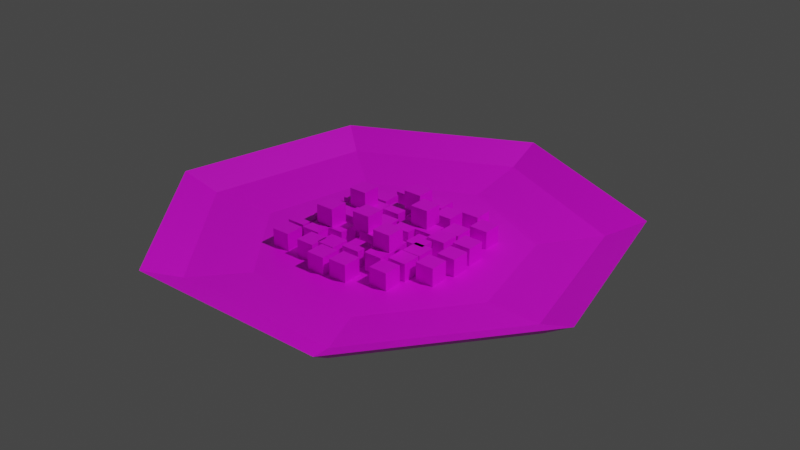 # Source: salad.blend  (saved by Blender 3.5.10; exported with 4.5.12 LTS)
import bpy
from mathutils import Matrix  # noqa: F401  (used for matrix-valued properties, if any)

bpy.ops.wm.read_factory_settings(use_empty=True)
scene = bpy.context.scene
scene.name = 'Scene'

# ---- collections
col_collection = bpy.data.collections.new('Collection'); scene.collection.children.link(col_collection)

# ---- images (referenced by path relative to the original .blend; pixels are not part of the script)
import os
ASSET_DIR = os.environ.get("B2B_ASSET_DIR", "")  # directory of the original .blend (textures are referenced by path, not embedded)
HERE = os.path.dirname(os.path.abspath(__file__))  # packed textures are extracted next to this script under _unpacked/

def load_image(name, relpath, width, height, colorspace="sRGB"):
    """Load a texture the original file referenced (path relative to the .blend, or extracted next to this script)."""
    p = next((c for c in (os.path.join(HERE, relpath), os.path.join(ASSET_DIR, relpath)) if relpath and os.path.exists(c)), "")
    if p:
        img = bpy.data.images.load(p, check_existing=True)
        img.name = name
    else:  # same state as the original file: an image datablock whose file is absent (Cycles renders it pink)
        img = bpy.data.images.new(name, width, height)
        img.source = "FILE"
        img.filepath = "//" + (relpath or name)
    img.colorspace_settings.name = colorspace
    return img
img_saladuv_png = load_image('SaladUV.png', 'SaladUV.png', 1024, 1024, 'sRGB')
img_plateuv_png_001 = load_image('PlateUV.png.001', 'Plate/PlateUV.png', 1024, 1024, 'Non-Color')

# ---- materials (node trees are filled in below, after node groups)
mat_material_001 = bpy.data.materials.new('Material.001')
mat_material_001.surface_render_method = 'BLENDED'
mat_material_001.blend_method = 'BLEND'
mat_material_001.use_transparency_overlap = False
mat_material_001.show_transparent_back = False
mat_material_001.use_transparent_shadow = False
mat_material_001.roughness = 0.5

# ---- material node trees
mat_material_001.use_nodes = True; mat_material_001.node_tree.nodes.clear()
_N = mat_material_001.node_tree.nodes; _L = mat_material_001.node_tree.links
n0 = _N.new('ShaderNodeBsdfPrincipled'); n0.name = 'Принципиальный BSDF'; n0.location = (10, 300)
n0.distribution = 'GGX'
n0.subsurface_method = 'RANDOM_WALK_SKIN'
n0.inputs[3].default_value = 1.45
n0.inputs[27].default_value = (0.8, 0.8, 0.8, 1.0)
n1 = _N.new('ShaderNodeOutputMaterial'); n1.name = 'Вывод материала'; n1.location = (300, 300)
n2 = _N.new('ShaderNodeNormalMap'); n2.name = 'Карта нормалей'; n2.location = (-300, -300)
n2.label = 'Normal/Map'
n3 = _N.new('ShaderNodeTexImage'); n3.name = 'Изображение-текстура'; n3.location = (-300, 600)
n3.image = img_saladuv_png
n4 = _N.new('ShaderNodeTexImage'); n4.name = 'Изображение-текстура.001'; n4.location = (-300, 0)
n4.image = img_plateuv_png_001
_L.new(n0.outputs[0], n1.inputs[0])
_L.new(n2.outputs[0], n0.inputs[5])
_L.new(n3.outputs[0], n0.inputs[0])
_L.new(n4.outputs[1], n0.inputs[4])
n1.is_active_output = True

# ---- world
world_world = bpy.data.worlds.new('World'); scene.world = world_world
world_world.use_nodes = True; world_world.node_tree.nodes.clear()
_N = world_world.node_tree.nodes; _L = world_world.node_tree.links
n0 = _N.new('ShaderNodeOutputWorld'); n0.name = 'World Output'; n0.location = (300, 300)
n1 = _N.new('ShaderNodeBackground'); n1.name = 'Background'; n1.location = (10, 300)
n1.inputs[0].default_value = (0.05088, 0.05088, 0.05088, 1.0)
_L.new(n1.outputs[0], n0.inputs[0])
n0.is_active_output = True
world_world.color = (0.05088, 0.05088, 0.05088)
world_world.use_sun_shadow = False
world_world.sun_shadow_jitter_overblur = 0.0

# ---- cameras
cam_camera_001 = bpy.data.cameras.new('Camera.001')
cam_camera_001.clip_end = 100.0
cam_camera_001.ortho_scale = 7.314
cam_camera_001.dof.focus_distance = 0.002

# ---- lights
light_light_001 = bpy.data.lights.new('Light.001', 'POINT')
light_light_001.transmission_factor = 0.0
light_light_001.energy = 1000.0
light_light_001.shadow_maximum_resolution = 0.006
light_light_001.use_absolute_resolution = True

# ---- meshes
me_cylinder = bpy.data.meshes.new('Cylinder')
me_cylinder.from_pydata([(-4.345e-09, 0.6779, -0.0232), (5.195e-09, 0.8429, 0.005474), (0.53, 0.4227, -0.0232), (0.659, 0.5256, 0.005474), (0.6609, -0.1508, -0.0232), (0.8218, -0.1876, 0.005474), (0.2941, -0.6108, -0.0232), (0.3657, -0.7595, 0.005474), (-0.2941, -0.6108, -0.0232), (-0.3657, -0.7595, 0.005474), (-0.6609, -0.1508, -0.0232), (-0.8218, -0.1876, 0.005474), (-0.53, 0.4227, -0.0232), (-0.659, 0.5256, 0.005474), (9.812e-09, 1.389e-08, -0.0352), (-1.278e-08, 1.979e-08, -0.07068), (-4.345e-09, 0.86, -0.0232), (0.6724, 0.5362, -0.0232), (0.8384, -0.1914, -0.0232), (0.3731, -0.7748, -0.0232), (-0.3731, -0.7748, -0.0232), (-0.8384, -0.1914, -0.0232), (-0.6724, 0.5362, -0.0232), (-3.249e-09, 0.6116, -0.07068), (0.4782, 0.3814, -0.07068), (0.5963, -0.1361, -0.07068), (0.2654, -0.5511, -0.07068), (-0.2654, -0.5511, -0.07068), (-0.5963, -0.1361, -0.07068), (-0.4782, 0.3814, -0.07068), (0.7818, 0.6235, 0.07267), (0.0, 1.0, 0.07267), (0.9749, -0.2225, 0.07267), (0.4339, -0.901, 0.07267), (-0.4339, -0.901, 0.07267), (-0.9749, -0.2225, 0.07267), (-0.7818, 0.6235, 0.07267), (0.45, 0.3589, -0.0352), (5.195e-09, 0.5756, -0.0352), (0.5612, -0.1281, -0.0352), (0.2497, -0.5186, -0.0352), (-0.2497, -0.5186, -0.0352), (-0.5612, -0.1281, -0.0352), (-0.45, 0.3589, -0.0352), (-0.2776, 0.04445, 0.04), (-0.2776, 0.04445, -0.04), (-0.2776, -0.03555, 0.04), (-0.2776, -0.03555, -0.04), (-0.3576, 0.04445, 0.04), (-0.3576, 0.04445, -0.04), (-0.3576, -0.03555, 0.04), (-0.3576, -0.03555, -0.04), (-0.196, -0.168, -0.04), (-0.196, -0.168, 0.04), (-0.196, -0.08796, -0.04), (-0.196, -0.08796, 0.04), (-0.116, -0.168, -0.04), (-0.116, -0.168, 0.04), (-0.116, -0.08796, -0.04), (-0.116, -0.08796, 0.04), (0.2278, -0.225, 0.04), (0.2278, -0.225, -0.04), (0.2278, -0.305, 0.04), (0.2278, -0.305, -0.04), (0.1478, -0.225, 0.04), (0.1478, -0.225, -0.04), (0.1478, -0.305, 0.04), (0.1478, -0.305, -0.04), (0.003965, -0.001089, -0.04), (0.003965, -0.001089, 0.04), (0.003965, 0.07891, -0.04), (0.003965, 0.07891, 0.04), (0.08396, -0.001089, -0.04), (0.08396, -0.001089, 0.04), (0.08396, 0.07891, -0.04), (0.08396, 0.07891, 0.04), (0.2518, 0.1779, 0.04), (0.2518, 0.1779, -0.04), (0.2518, 0.0979, 0.04), (0.2518, 0.0979, -0.04), (0.1718, 0.1779, 0.04), (0.1718, 0.1779, -0.04), (0.1718, 0.0979, 0.04), (0.1718, 0.0979, -0.04), (0.2595, -0.1701, -0.03838), (0.2595, -0.1701, 0.04162), (0.2595, -0.09007, -0.03838), (0.2595, -0.09007, 0.04162), (0.3395, -0.1701, -0.03838), (0.3395, -0.1701, 0.04162), (0.3395, -0.09007, -0.03838), (0.3395, -0.09007, 0.04162), (0.1311, -0.06835, 0.04), (0.1311, -0.06835, -0.04), (0.1311, -0.1484, 0.04), (0.1311, -0.1484, -0.04), (0.05108, -0.06835, 0.04), (0.05108, -0.06835, -0.04), (0.05108, -0.1484, 0.04), (0.05108, -0.1484, -0.04), (-0.02621, 0.3257, -0.03817), (-0.02621, 0.2457, 0.04183), (-0.02621, 0.2457, -0.03817), (0.05379, 0.3257, 0.04183), (0.05379, 0.3257, -0.03817), (0.05379, 0.2457, 0.04183), (0.05379, 0.2457, -0.03817), (-0.02621, 0.3257, 0.04183), (-0.04365, -0.1631, 0.03782), (0.03635, -0.2431, -0.04218), (0.03635, -0.2431, 0.03782), (0.03635, -0.1631, -0.04218), (0.03635, -0.1631, 0.03782), (-0.04365, -0.2431, -0.04218), (-0.04365, -0.2431, 0.03782), (-0.04365, -0.1631, -0.04218), (0.06729, 0.1855, 0.04), (0.06729, 0.1855, -0.04), (0.06729, 0.1055, 0.04), (0.06729, 0.1055, -0.04), (-0.01271, 0.1855, 0.04), (-0.01271, 0.1855, -0.04), (-0.01271, 0.1055, 0.04), (-0.01271, 0.1055, -0.04), (-0.127, 0.1385, 0.04), (-0.127, 0.1385, -0.04), (-0.127, 0.05851, 0.04), (-0.127, 0.05851, -0.04), (-0.207, 0.1385, 0.04), (-0.207, 0.1385, -0.04), (-0.207, 0.05851, 0.04), (-0.207, 0.05851, -0.04), (-0.00802, -0.3554, -0.04), (-0.00802, -0.3554, 0.04), (-0.00802, -0.2754, -0.04), (-0.00802, -0.2754, 0.04), (0.07198, -0.3554, -0.04), (0.07198, -0.3554, 0.04), (0.07198, -0.2754, -0.04), (0.07198, -0.2754, 0.04), (-0.2114, -0.3177, -0.04), (-0.2114, -0.3177, 0.04), (-0.2114, -0.2377, -0.04), (-0.2114, -0.2377, 0.04), (-0.1314, -0.3177, -0.04), (-0.1314, -0.3177, 0.04), (-0.1314, -0.2377, -0.04), (-0.1314, -0.2377, 0.04), (-0.2773, -0.1376, 0.04), (-0.2773, -0.1376, -0.04), (-0.2773, -0.2176, 0.04), (-0.2773, -0.2176, -0.04), (-0.3573, -0.1376, 0.04), (-0.3573, -0.1376, -0.04), (-0.3573, -0.2176, 0.04), (-0.3573, -0.2176, -0.04), (0.1351, 0.2777, -0.0417), (0.1351, 0.2777, 0.0383), (0.1351, 0.3577, -0.0417), (0.1351, 0.3577, 0.0383), (0.2151, 0.2777, -0.0417), (0.2151, 0.2777, 0.0383), (0.2151, 0.3577, -0.0417), (0.2151, 0.3577, 0.0383), (-0.2468, 0.1573, 0.04), (-0.2468, 0.1573, -0.04), (-0.2468, 0.07728, 0.04), (-0.2468, 0.07728, -0.04), (-0.3268, 0.1573, 0.04), (-0.3268, 0.1573, -0.04), (-0.3268, 0.07728, 0.04), (-0.3268, 0.07728, -0.04), (0.123, 0.01775, 0.04), (0.203, -0.06225, -0.04), (0.203, -0.06225, 0.04), (0.203, 0.01775, -0.04), (0.203, 0.01775, 0.04), (0.123, -0.06225, -0.04), (0.123, -0.06225, 0.04), (0.123, 0.01775, -0.04), (0.01811, -0.04216, 0.04663), (0.01811, -0.04216, -0.03337), (0.01811, -0.1222, 0.04663), (0.01811, -0.1222, -0.03337), (-0.06189, -0.04216, 0.04663), (-0.06189, -0.04216, -0.03337), (-0.06189, -0.1222, 0.04663), (-0.06189, -0.1222, -0.03337), (0.1464, -0.1591, 0.04663), (0.1464, -0.1591, -0.03337), (0.1464, -0.2391, 0.04663), (0.1464, -0.2391, -0.03337), (0.0664, -0.1591, 0.04663), (0.0664, -0.1591, -0.03337), (0.0664, -0.2391, 0.04663), (0.0664, -0.2391, -0.03337), (-0.2159, -0.05373, 0.05138), (-0.2159, -0.05373, -0.02862), (-0.2159, -0.1337, 0.05138), (-0.2159, -0.1337, -0.02862), (-0.2959, -0.05373, 0.05138), (-0.2959, -0.05373, -0.02862), (-0.2959, -0.1337, 0.05138), (-0.2959, -0.1337, -0.02862), (-0.1225, 0.02406, 0.05138), (-0.1225, 0.02406, -0.02862), (-0.1225, -0.05594, 0.05138), (-0.1225, -0.05594, -0.02862), (-0.2025, 0.02406, 0.05138), (-0.2025, 0.02406, -0.02862), (-0.2025, -0.05594, 0.05138), (-0.2025, -0.05594, -0.02862), (0.1534, 0.2579, 0.05138), (0.1534, 0.2579, -0.02862), (0.1534, 0.1779, 0.05138), (0.1534, 0.1779, -0.02862), (0.07336, 0.2579, 0.05138), (0.07336, 0.2579, -0.02862), (0.07336, 0.1779, 0.05138), (0.07336, 0.1779, -0.02862), (0.2579, 0.07999, 0.05138), (0.2579, 0.07999, -0.02862), (0.2579, -9.797e-06, 0.05138), (0.2579, -9.81e-06, -0.02862), (0.1779, 0.07999, 0.05138), (0.1779, 0.07999, -0.02862), (0.1779, -9.797e-06, 0.05138), (0.1779, -9.81e-06, -0.02862), (-0.05657, -0.2016, 0.04), (-0.05657, -0.2016, -0.04), (-0.05657, -0.2816, 0.04), (-0.05657, -0.2816, -0.04), (-0.1366, -0.2016, 0.04), (-0.1366, -0.2016, -0.04), (-0.1366, -0.2816, 0.04), (-0.1366, -0.2816, -0.04), (-0.04828, 0.1756, 0.04), (-0.04828, 0.1756, -0.04), (-0.04828, 0.09557, 0.04), (-0.04828, 0.09557, -0.04), (-0.1283, 0.1756, 0.04), (-0.1283, 0.1756, -0.04), (-0.1283, 0.09557, 0.04), (-0.1283, 0.09557, -0.04), (-0.01583, 0.06162, 0.04), (-0.01583, 0.06162, -0.04), (-0.01583, -0.01838, 0.04), (-0.01583, -0.01838, -0.04), (-0.09583, 0.06162, 0.04), (-0.09583, 0.06162, -0.04), (-0.09583, -0.01838, 0.04), (-0.09583, -0.01838, -0.04), (0.04476, 0.06346, 0.04071), (0.04476, 0.06346, 0.1207), (0.04476, 0.1435, 0.04071), (0.04476, 0.1435, 0.1207), (0.1248, 0.06346, 0.04071), (0.1248, 0.06346, 0.1207), (0.1248, 0.1435, 0.04071), (0.1248, 0.1435, 0.1207), (-0.0983, -0.1197, 0.04072), (-0.0983, -0.1197, 0.1207), (-0.0983, -0.03973, 0.04072), (-0.0983, -0.03973, 0.1207), (-0.0183, -0.1197, 0.04072), (-0.0183, -0.1197, 0.1207), (-0.0183, -0.03973, 0.04072), (-0.0183, -0.03973, 0.1207), (0.06525, -0.1878, 0.04072), (0.06525, -0.1878, 0.1207), (0.06525, -0.1078, 0.04072), (0.06525, -0.1078, 0.1207), (0.1452, -0.1878, 0.04072), (0.1452, -0.1878, 0.1207), (0.1452, -0.1078, 0.04072), (0.1452, -0.1078, 0.1207), (-0.2502, -0.1625, 0.04072), (-0.2502, -0.1625, 0.1207), (-0.2502, -0.08252, 0.04072), (-0.2502, -0.08252, 0.1207), (-0.1702, -0.1625, 0.04072), (-0.1702, -0.1625, 0.1207), (-0.1702, -0.08252, 0.04072), (-0.1702, -0.08252, 0.1207), (-0.2525, 0.0362, 0.03818), (-0.2525, 0.0362, 0.1182), (-0.2525, 0.1162, 0.03818), (-0.2525, 0.1162, 0.1182), (-0.1725, 0.0362, 0.03818), (-0.1725, 0.0362, 0.1182), (-0.1725, 0.1162, 0.03818), (-0.1725, 0.1162, 0.1182), (-0.06283, 0.1539, 0.04057), (-0.06283, 0.1539, 0.1206), (-0.06283, 0.2339, 0.04057), (-0.06283, 0.2339, 0.1206), (0.01717, 0.1539, 0.04057), (0.01717, 0.1539, 0.1206), (0.01717, 0.2339, 0.04057), (0.01717, 0.2339, 0.1206), (-0.08746, 0.1878, -0.03645), (-0.08746, 0.1878, 0.04355), (-0.08746, 0.2678, -0.03645), (-0.08746, 0.2678, 0.04355), (-0.007459, 0.1878, -0.03645), (-0.007459, 0.1878, 0.04355), (-0.007459, 0.2678, -0.03645), (-0.007459, 0.2678, 0.04355), (-0.2786, -0.03128, -0.04), (-0.2786, -0.03128, 0.04), (-0.2786, 0.04872, -0.04), (-0.2786, 0.04872, 0.04), (-0.1986, -0.03128, -0.04), (-0.1986, -0.03128, 0.04), (-0.1986, 0.04872, -0.04), (-0.1986, 0.04872, 0.04), (-0.2428, 0.153, -0.04), (-0.2428, 0.153, 0.04), (-0.2428, 0.233, -0.04), (-0.2428, 0.233, 0.04), (-0.1628, 0.153, -0.04), (-0.1628, 0.153, 0.04), (-0.1628, 0.233, -0.04), (-0.1628, 0.233, 0.04), (0.1574, -0.2074, -0.04), (0.1574, -0.2074, 0.04), (0.1574, -0.1274, -0.04), (0.1574, -0.1274, 0.04), (0.2374, -0.2074, -0.04), (0.2374, -0.2074, 0.04), (0.2374, -0.1274, -0.04), (0.2374, -0.1274, 0.04), (-0.3482, -0.3131, -0.04), (-0.3482, -0.3131, 0.04), (-0.3482, -0.2331, -0.04), (-0.3482, -0.2331, 0.04), (-0.2682, -0.3131, -0.04), (-0.2682, -0.3131, 0.04), (-0.2682, -0.2331, -0.04), (-0.2682, -0.2331, 0.04), (0.2406, 0.1932, -0.03818), (0.2406, 0.1932, 0.04182), (0.2406, 0.2732, -0.03818), (0.2406, 0.2732, 0.04182), (0.3206, 0.1932, -0.03818), (0.3206, 0.1932, 0.04182), (0.3206, 0.2732, -0.03818), (0.3206, 0.2732, 0.04182), (0.3499, 0.1229, 0.04), (0.3499, 0.1229, -0.04), (0.3499, 0.04293, 0.04), (0.3499, 0.04293, -0.04), (0.2699, 0.1229, 0.04), (0.2699, 0.1229, -0.04), (0.2699, 0.04293, 0.04), (0.2699, 0.04293, -0.04), (-0.1092, 0.3368, 0.04), (-0.1092, 0.3368, -0.04), (-0.1092, 0.2568, 0.04), (-0.1092, 0.2568, -0.04), (-0.1892, 0.3368, 0.04), (-0.1892, 0.3368, -0.04), (-0.1892, 0.2568, 0.04), (-0.1892, 0.2568, -0.04), (0.3571, 0.01709, 0.04), (0.3571, 0.01709, -0.04), (0.3571, -0.06291, 0.04), (0.3571, -0.06291, -0.04), (0.2771, 0.01709, 0.04), (0.2771, 0.01709, -0.04), (0.2771, -0.06291, 0.04), (0.2771, -0.06291, -0.04), (-0.03007, -0.2861, 0.04), (-0.03007, -0.2861, -0.04), (-0.03007, -0.3661, 0.04), (-0.03007, -0.3661, -0.04), (-0.1101, -0.2861, 0.04), (-0.1101, -0.2861, -0.04), (-0.1101, -0.3661, 0.04), (-0.1101, -0.3661, -0.04), (-0.1853, -0.1477, 0.04), (-0.1853, -0.1477, -0.04), (-0.1853, -0.2277, 0.04), (-0.1853, -0.2277, -0.04), (-0.2653, -0.1477, 0.04), (-0.2653, -0.1477, -0.04), (-0.2653, -0.2277, 0.04), (-0.2653, -0.2277, -0.04), (0.2392, -0.04456, 0.04), (0.2392, -0.04456, -0.04), (0.2392, -0.1246, 0.04), (0.2392, -0.1246, -0.04), (0.1592, -0.04456, 0.04), (0.1592, -0.04456, -0.04), (0.1592, -0.1246, 0.04), (0.1592, -0.1246, -0.04), (0.1661, 0.1199, 0.04), (0.1661, 0.1199, -0.04), (0.1661, 0.03985, 0.04), (0.1661, 0.03985, -0.04), (0.08608, 0.1199, 0.04), (0.08608, 0.1199, -0.04), (0.08608, 0.03985, 0.04), (0.08608, 0.03985, -0.04)], [], [(16, 31, 30, 17), (17, 30, 32, 18), (18, 32, 33, 19), (19, 33, 34, 20), (20, 34, 35, 21), (23, 24, 15), (21, 35, 36, 22), (22, 36, 31, 16), (37, 38, 14), (38, 43, 14), (43, 42, 14), (42, 41, 14), (41, 40, 14), (40, 39, 14), (39, 37, 14), (24, 25, 15), (25, 26, 15), (26, 27, 15), (27, 28, 15), (28, 29, 15), (29, 23, 15), (2, 0, 16, 17), (4, 2, 17, 18), (6, 4, 18, 19), (8, 6, 19, 20), (10, 8, 20, 21), (12, 10, 21, 22), (0, 12, 22, 16), (24, 23, 0, 2), (25, 24, 2, 4), (26, 25, 4, 6), (27, 26, 6, 8), (28, 27, 8, 10), (29, 28, 10, 12), (23, 29, 12, 0), (1, 3, 30, 31), (3, 5, 32, 30), (5, 7, 33, 32), (7, 9, 34, 33), (9, 11, 35, 34), (11, 13, 36, 35), (13, 1, 31, 36), (38, 37, 3, 1), (37, 39, 5, 3), (39, 40, 7, 5), (40, 41, 9, 7), (41, 42, 11, 9), (42, 43, 13, 11), (43, 38, 1, 13), (47, 46, 50, 51), (45, 44, 46, 47), (49, 48, 44, 45), (51, 50, 48, 49), (102, 101, 107, 100), (103, 107, 101, 105), (100, 104, 106, 102), (106, 105, 101, 102), (44, 48, 50, 46), (104, 103, 105, 106), (100, 107, 103, 104), (115, 108, 112, 111), (111, 112, 110, 109), (109, 110, 114, 113), (115, 111, 109, 113), (112, 108, 114, 110), (113, 114, 108, 115), (49, 45, 47, 51), (54, 55, 59, 58), (58, 59, 57, 56), (56, 57, 53, 52), (54, 58, 56, 52), (59, 55, 53, 57), (52, 53, 55, 54), (67, 66, 64, 65), (60, 64, 66, 62), (65, 61, 63, 67), (63, 62, 66, 67), (61, 60, 62, 63), (65, 64, 60, 61), (70, 71, 75, 74), (74, 75, 73, 72), (72, 73, 69, 68), (70, 74, 72, 68), (75, 71, 69, 73), (68, 69, 71, 70), (83, 82, 80, 81), (76, 80, 82, 78), (81, 77, 79, 83), (79, 78, 82, 83), (77, 76, 78, 79), (81, 80, 76, 77), (86, 87, 91, 90), (90, 91, 89, 88), (88, 89, 85, 84), (86, 90, 88, 84), (91, 87, 85, 89), (84, 85, 87, 86), (99, 98, 96, 97), (92, 96, 98, 94), (97, 93, 95, 99), (95, 94, 98, 99), (93, 92, 94, 95), (97, 96, 92, 93), (123, 122, 120, 121), (116, 120, 122, 118), (121, 117, 119, 123), (119, 118, 122, 123), (117, 116, 118, 119), (121, 120, 116, 117), (127, 126, 130, 131), (125, 124, 126, 127), (129, 128, 124, 125), (131, 130, 128, 129), (124, 128, 130, 126), (179, 172, 176, 175), (175, 176, 174, 173), (173, 174, 178, 177), (179, 175, 173, 177), (176, 172, 178, 174), (177, 178, 172, 179), (129, 125, 127, 131), (134, 135, 139, 138), (138, 139, 137, 136), (136, 137, 133, 132), (134, 138, 136, 132), (139, 135, 133, 137), (132, 133, 135, 134), (142, 143, 147, 146), (146, 147, 145, 144), (144, 145, 141, 140), (142, 146, 144, 140), (147, 143, 141, 145), (140, 141, 143, 142), (155, 154, 152, 153), (148, 152, 154, 150), (153, 149, 151, 155), (151, 150, 154, 155), (149, 148, 150, 151), (153, 152, 148, 149), (158, 159, 163, 162), (162, 163, 161, 160), (160, 161, 157, 156), (158, 162, 160, 156), (163, 159, 157, 161), (156, 157, 159, 158), (171, 170, 168, 169), (164, 168, 170, 166), (169, 165, 167, 171), (167, 166, 170, 171), (165, 164, 166, 167), (169, 168, 164, 165), (187, 186, 184, 185), (180, 184, 186, 182), (185, 181, 183, 187), (183, 182, 186, 187), (181, 180, 182, 183), (185, 184, 180, 181), (195, 194, 192, 193), (188, 192, 194, 190), (193, 189, 191, 195), (191, 190, 194, 195), (189, 188, 190, 191), (193, 192, 188, 189), (203, 202, 200, 201), (196, 200, 202, 198), (201, 197, 199, 203), (199, 198, 202, 203), (197, 196, 198, 199), (201, 200, 196, 197), (211, 210, 208, 209), (204, 208, 210, 206), (209, 205, 207, 211), (207, 206, 210, 211), (205, 204, 206, 207), (209, 208, 204, 205), (219, 218, 216, 217), (212, 216, 218, 214), (217, 213, 215, 219), (215, 214, 218, 219), (213, 212, 214, 215), (217, 216, 212, 213), (227, 226, 224, 225), (220, 224, 226, 222), (225, 221, 223, 227), (223, 222, 226, 227), (221, 220, 222, 223), (225, 224, 220, 221), (235, 234, 232, 233), (228, 232, 234, 230), (233, 229, 231, 235), (231, 230, 234, 235), (229, 228, 230, 231), (233, 232, 228, 229), (243, 242, 240, 241), (236, 240, 242, 238), (241, 237, 239, 243), (239, 238, 242, 243), (237, 236, 238, 239), (241, 240, 236, 237), (251, 250, 248, 249), (244, 248, 250, 246), (249, 245, 247, 251), (247, 246, 250, 251), (245, 244, 246, 247), (249, 248, 244, 245), (254, 255, 259, 258), (258, 259, 257, 256), (256, 257, 253, 252), (254, 258, 256, 252), (259, 255, 253, 257), (252, 253, 255, 254), (262, 263, 267, 266), (266, 267, 265, 264), (264, 265, 261, 260), (262, 266, 264, 260), (267, 263, 261, 265), (260, 261, 263, 262), (270, 271, 275, 274), (274, 275, 273, 272), (272, 273, 269, 268), (270, 274, 272, 268), (275, 271, 269, 273), (268, 269, 271, 270), (278, 279, 283, 282), (282, 283, 281, 280), (280, 281, 277, 276), (278, 282, 280, 276), (283, 279, 277, 281), (276, 277, 279, 278), (286, 287, 291, 290), (290, 291, 289, 288), (288, 289, 285, 284), (286, 290, 288, 284), (291, 287, 285, 289), (284, 285, 287, 286), (294, 295, 299, 298), (298, 299, 297, 296), (296, 297, 293, 292), (294, 298, 296, 292), (299, 295, 293, 297), (292, 293, 295, 294), (302, 303, 307, 306), (306, 307, 305, 304), (304, 305, 301, 300), (302, 306, 304, 300), (307, 303, 301, 305), (300, 301, 303, 302), (310, 311, 315, 314), (314, 315, 313, 312), (312, 313, 309, 308), (310, 314, 312, 308), (315, 311, 309, 313), (308, 309, 311, 310), (318, 319, 323, 322), (322, 323, 321, 320), (320, 321, 317, 316), (318, 322, 320, 316), (323, 319, 317, 321), (316, 317, 319, 318), (326, 327, 331, 330), (330, 331, 329, 328), (328, 329, 325, 324), (326, 330, 328, 324), (331, 327, 325, 329), (324, 325, 327, 326), (334, 335, 339, 338), (338, 339, 337, 336), (336, 337, 333, 332), (334, 338, 336, 332), (339, 335, 333, 337), (332, 333, 335, 334), (342, 343, 347, 346), (346, 347, 345, 344), (344, 345, 341, 340), (342, 346, 344, 340), (347, 343, 341, 345), (340, 341, 343, 342), (351, 350, 354, 355), (349, 348, 350, 351), (353, 352, 348, 349), (355, 354, 352, 353), (348, 352, 354, 350), (353, 349, 351, 355), (359, 358, 362, 363), (357, 356, 358, 359), (361, 360, 356, 357), (363, 362, 360, 361), (356, 360, 362, 358), (361, 357, 359, 363), (367, 366, 370, 371), (365, 364, 366, 367), (369, 368, 364, 365), (371, 370, 368, 369), (364, 368, 370, 366), (369, 365, 367, 371), (375, 374, 378, 379), (373, 372, 374, 375), (377, 376, 372, 373), (379, 378, 376, 377), (372, 376, 378, 374), (377, 373, 375, 379), (383, 382, 386, 387), (381, 380, 382, 383), (385, 384, 380, 381), (387, 386, 384, 385), (380, 384, 386, 382), (385, 381, 383, 387), (391, 390, 394, 395), (389, 388, 390, 391), (393, 392, 388, 389), (395, 394, 392, 393), (388, 392, 394, 390), (393, 389, 391, 395), (399, 398, 402, 403), (397, 396, 398, 399), (401, 400, 396, 397), (403, 402, 400, 401), (396, 400, 402, 398), (401, 397, 399, 403)])
me_cylinder.polygons.foreach_set('use_smooth', [1, 1, 1, 1, 1, 1, 1, 1, 1, 1, 1, 1, 1, 1, 1, 1, 1, 1, 1, 1, 1, 1, 1, 1, 1, 1, 1, 1, 1, 1, 1, 1, 1, 1, 1, 1, 1, 1, 1, 1, 1, 1, 1, 1, 1, 1, 1, 1, 1, 0, 0, 0, 0, 0, 0, 0, 0, 0, 0, 0, 0, 0, 0, 0, 0, 0, 0, 0, 0, 0, 0, 0, 0, 0, 0, 0, 0, 0, 0, 0, 0, 0, 0, 0, 0, 0, 0, 0, 0, 0, 0, 0, 0, 0, 0, 0, 0, 0, 0, 0, 0, 0, 0, 0, 0, 0, 0, 0, 0, 0, 0, 0, 0, 0, 0, 0, 0, 0, 0, 0, 0, 0, 0, 0, 0, 0, 0, 0, 0, 0, 0, 0, 0, 0, 0, 0, 0, 0, 0, 0, 0, 0, 0, 0, 0, 0, 0, 0, 0, 0, 0, 0, 0, 0, 0, 0, 0, 0, 0, 0, 0, 0, 0, 0, 0, 0, 0, 0, 0, 0, 0, 0, 0, 0, 0, 0, 0, 0, 0, 0, 0, 0, 0, 0, 0, 0, 0, 0, 0, 0, 0, 0, 0, 0, 0, 0, 0, 0, 0, 0, 0, 0, 0, 0, 0, 0, 0, 0, 0, 0, 0, 0, 0, 0, 0, 0, 0, 0, 0, 0, 0, 0, 0, 0, 0, 0, 0, 0, 0, 0, 0, 0, 0, 0, 0, 0, 0, 0, 0, 0, 0, 0, 0, 0, 0, 0, 0, 0, 0, 0, 0, 0, 0, 0, 0, 0, 0, 0, 0, 0, 0, 0, 0, 0, 0, 0, 0, 0, 0, 0, 0, 0, 0, 0, 0, 0, 0, 0, 0, 0, 0, 0, 0, 0, 0, 0, 0, 0, 0, 0, 0, 0, 0, 0, 0, 0, 0, 0, 0, 0, 0, 0, 0, 0, 0, 0, 0, 0, 0, 0, 0, 0, 0, 0, 0, 0, 0, 0, 0])
_k = set([(0, 2), (0, 12), (0, 23), (1, 3), (1, 13), (1, 31), (1, 38), (2, 4), (2, 24), (3, 5), (3, 30), (3, 37), (4, 6), (4, 25), (5, 7), (5, 32), (5, 39), (6, 8), (6, 26), (7, 9), (7, 33), (7, 40), (8, 10), (8, 27), (9, 11), (9, 34), (9, 41), (10, 12), (10, 28), (11, 13), (11, 35), (11, 42), (12, 29), (13, 36), (13, 43), (16, 17), (16, 22), (16, 31), (17, 18), (17, 30), (18, 19), (18, 32), (19, 20), (19, 33), (20, 21), (20, 34), (21, 22), (21, 35), (22, 36), (23, 24), (23, 29), (24, 25), (25, 26), (26, 27), (27, 28), (28, 29), (30, 31), (30, 32), (31, 36), (32, 33), (33, 34), (34, 35), (35, 36), (37, 38), (37, 39), (38, 43), (39, 40), (40, 41), (41, 42), (42, 43)])
me_cylinder.attributes.new('sharp_edge', 'BOOLEAN', 'EDGE').data.foreach_set('value', [ (min(e.vertices), max(e.vertices)) in _k for e in me_cylinder.edges])
_uv = me_cylinder.uv_layers.new(name='UVMap')
_uv.uv.foreach_set('vector', [1.0, 0.05199, 1.0, 0.552, 0.8571, 0.552, 0.8571, 0.05199, 0.8571, 0.05199, 0.8571, 0.552, 0.7143, 0.552, 0.7143, 0.05199, 0.7143, 0.05199, 0.7143, 0.552, 0.5714, 0.552, 0.5714, 0.05199, 0.5714, 0.05199, 0.5714, 0.552, 0.4286, 0.552, 0.4286, 0.05199, 0.4286, 0.05199, 0.4286, 0.552, 0.2857, 0.552, 0.2857, 0.05199, 0.75, 0.4207, 0.8835, 0.3564, 0.75, 0.25, 0.2857, 0.05199, 0.2857, 0.552, 0.1429, 0.552, 0.1429, 0.05199, 0.1429, 0.05199, 0.1429, 0.552, 2.98e-08, 0.552, 2.98e-08, 0.05199, 0.358, 0.3361, 0.25, 0.3881, 0.25, 0.25, 0.25, 0.3881, 0.142, 0.3361, 0.25, 0.25, 0.142, 0.3361, 0.1153, 0.2193, 0.25, 0.25, 0.1153, 0.2193, 0.1901, 0.1255, 0.25, 0.25, 0.1901, 0.1255, 0.3099, 0.1255, 0.25, 0.25, 0.3099, 0.1255, 0.3847, 0.2193, 0.25, 0.25, 0.3847, 0.2193, 0.358, 0.3361, 0.25, 0.25, 0.8835, 0.3564, 0.9164, 0.212, 0.75, 0.25, 0.9164, 0.212, 0.8241, 0.09621, 0.75, 0.25, 0.8241, 0.09621, 0.6759, 0.09621, 0.75, 0.25, 0.6759, 0.09621, 0.5836, 0.212, 0.75, 0.25, 0.5836, 0.212, 0.6165, 0.3564, 0.75, 0.25, 0.6165, 0.3564, 0.75, 0.4207, 0.75, 0.25, 0.8979, 0.368, 0.75, 0.4392, 0.75, 0.49, 0.9376, 0.3996, 0.9344, 0.2079, 0.8979, 0.368, 0.9376, 0.3996, 0.984, 0.1966, 0.8321, 0.07955, 0.9344, 0.2079, 0.984, 0.1966, 0.8541, 0.03377, 0.6679, 0.07955, 0.8321, 0.07955, 0.8541, 0.03377, 0.6459, 0.03377, 0.5656, 0.2079, 0.6679, 0.07955, 0.6459, 0.03377, 0.516, 0.1966, 0.6021, 0.368, 0.5656, 0.2079, 0.516, 0.1966, 0.5624, 0.3996, 0.75, 0.4392, 0.6021, 0.368, 0.5624, 0.3996, 0.75, 0.49, 0.8835, 0.3564, 0.75, 0.4207, 0.75, 0.4392, 0.8979, 0.368, 0.9164, 0.212, 0.8835, 0.3564, 0.8979, 0.368, 0.9344, 0.2079, 0.8241, 0.09621, 0.9164, 0.212, 0.9344, 0.2079, 0.8321, 0.07955, 0.6759, 0.09621, 0.8241, 0.09621, 0.8321, 0.07955, 0.6679, 0.07955, 0.5836, 0.212, 0.6759, 0.09621, 0.6679, 0.07955, 0.5656, 0.2079, 0.6165, 0.3564, 0.5836, 0.212, 0.5656, 0.2079, 0.6021, 0.368, 0.75, 0.4207, 0.6165, 0.3564, 0.6021, 0.368, 0.75, 0.4392, 0.25, 0.4523, 0.4082, 0.3761, 0.4376, 0.3996, 0.25, 0.49, 0.4082, 0.3761, 0.4472, 0.205, 0.484, 0.1966, 0.4376, 0.3996, 0.4472, 0.205, 0.3378, 0.06773, 0.3541, 0.03377, 0.484, 0.1966, 0.3378, 0.06773, 0.1622, 0.06773, 0.1459, 0.03377, 0.3541, 0.03377, 0.1622, 0.06773, 0.05277, 0.205, 0.01602, 0.1966, 0.1459, 0.03377, 0.05277, 0.205, 0.09183, 0.3761, 0.06236, 0.3996, 0.01602, 0.1966, 0.09183, 0.3761, 0.25, 0.4523, 0.25, 0.49, 0.06236, 0.3996, 0.25, 0.3881, 0.358, 0.3361, 0.4082, 0.3761, 0.25, 0.4523, 0.358, 0.3361, 0.3847, 0.2193, 0.4472, 0.205, 0.4082, 0.3761, 0.3847, 0.2193, 0.3099, 0.1255, 0.3378, 0.06773, 0.4472, 0.205, 0.3099, 0.1255, 0.1901, 0.1255, 0.1622, 0.06773, 0.3378, 0.06773, 0.1901, 0.1255, 0.1153, 0.2193, 0.05277, 0.205, 0.1622, 0.06773, 0.1153, 0.2193, 0.142, 0.3361, 0.09183, 0.3761, 0.05277, 0.205, 0.142, 0.3361, 0.25, 0.3881, 0.25, 0.4523, 0.09183, 0.3761, 0.12, 0.6763, 0.1898, 0.6763, 0.1898, 0.7461, 0.12, 0.7461, 0.12, 0.7461, 0.1898, 0.7461, 0.1898, 0.8159, 0.12, 0.8159, 0.12, 0.8159, 0.1898, 0.8159, 0.1898, 0.8857, 0.12, 0.8857, 0.12, 0.8857, 0.1898, 0.8857, 0.1898, 0.9556, 0.12, 0.9556, 0.1094, 0.9059, 0.1999, 0.9059, 0.1999, 0.9964, 0.1094, 0.9964, 0.01877, 0.8153, 0.1094, 0.8153, 0.1094, 0.9059, 0.01877, 0.9059, 0.1999, 0.8153, 0.2905, 0.8153, 0.2905, 0.9059, 0.1999, 0.9059, 0.1094, 0.6341, 0.1999, 0.6341, 0.1999, 0.7247, 0.1094, 0.7247, 0.0502, 0.8159, 0.12, 0.8159, 0.12, 0.8857, 0.0502, 0.8857, 0.1094, 0.7247, 0.1999, 0.7247, 0.1999, 0.8153, 0.1094, 0.8153, 0.1094, 0.8153, 0.1999, 0.8153, 0.1999, 0.9059, 0.1094, 0.9059, 0.12, 0.8159, 0.1898, 0.8159, 0.1898, 0.8857, 0.12, 0.8857, 0.12, 0.7461, 0.1898, 0.7461, 0.1898, 0.8159, 0.12, 0.8159, 0.12, 0.6763, 0.1898, 0.6763, 0.1898, 0.7461, 0.12, 0.7461, 0.1898, 0.8159, 0.2596, 0.8159, 0.2596, 0.8857, 0.1898, 0.8857, 0.0502, 0.8159, 0.12, 0.8159, 0.12, 0.8857, 0.0502, 0.8857, 0.12, 0.8857, 0.1898, 0.8857, 0.1898, 0.9556, 0.12, 0.9556, 0.1898, 0.8159, 0.2596, 0.8159, 0.2596, 0.8857, 0.1898, 0.8857, 0.12, 0.8159, 0.1898, 0.8159, 0.1898, 0.8857, 0.12, 0.8857, 0.12, 0.7461, 0.1898, 0.7461, 0.1898, 0.8159, 0.12, 0.8159, 0.12, 0.6763, 0.1898, 0.6763, 0.1898, 0.7461, 0.12, 0.7461, 0.1898, 0.8159, 0.2596, 0.8159, 0.2596, 0.8857, 0.1898, 0.8857, 0.0502, 0.8159, 0.12, 0.8159, 0.12, 0.8857, 0.0502, 0.8857, 0.12, 0.8857, 0.1898, 0.8857, 0.1898, 0.9556, 0.12, 0.9556, 0.7997, 0.8615, 0.8667, 0.8615, 0.8667, 0.9285, 0.7997, 0.9285, 0.7328, 0.7945, 0.7997, 0.7945, 0.7997, 0.8615, 0.7328, 0.8615, 0.8667, 0.7945, 0.9337, 0.7945, 0.9337, 0.8615, 0.8667, 0.8615, 0.7997, 0.6606, 0.8667, 0.6606, 0.8667, 0.7275, 0.7997, 0.7275, 0.7997, 0.7275, 0.8667, 0.7275, 0.8667, 0.7945, 0.7997, 0.7945, 0.7997, 0.7945, 0.8667, 0.7945, 0.8667, 0.8615, 0.7997, 0.8615, 0.12, 0.8159, 0.1898, 0.8159, 0.1898, 0.8857, 0.12, 0.8857, 0.12, 0.7461, 0.1898, 0.7461, 0.1898, 0.8159, 0.12, 0.8159, 0.12, 0.6763, 0.1898, 0.6763, 0.1898, 0.7461, 0.12, 0.7461, 0.1898, 0.8159, 0.2596, 0.8159, 0.2596, 0.8857, 0.1898, 0.8857, 0.0502, 0.8159, 0.12, 0.8159, 0.12, 0.8857, 0.0502, 0.8857, 0.12, 0.8857, 0.1898, 0.8857, 0.1898, 0.9556, 0.12, 0.9556, 0.12, 0.8857, 0.1898, 0.8857, 0.1898, 0.9556, 0.12, 0.9556, 0.0502, 0.8159, 0.12, 0.8159, 0.12, 0.8857, 0.0502, 0.8857, 0.1898, 0.8159, 0.2596, 0.8159, 0.2596, 0.8857, 0.1898, 0.8857, 0.12, 0.6763, 0.1898, 0.6763, 0.1898, 0.7461, 0.12, 0.7461, 0.12, 0.7461, 0.1898, 0.7461, 0.1898, 0.8159, 0.12, 0.8159, 0.12, 0.8159, 0.1898, 0.8159, 0.1898, 0.8857, 0.12, 0.8857, 0.12, 0.8159, 0.1898, 0.8159, 0.1898, 0.8857, 0.12, 0.8857, 0.12, 0.7461, 0.1898, 0.7461, 0.1898, 0.8159, 0.12, 0.8159, 0.12, 0.6763, 0.1898, 0.6763, 0.1898, 0.7461, 0.12, 0.7461, 0.1898, 0.8159, 0.2596, 0.8159, 0.2596, 0.8857, 0.1898, 0.8857, 0.0502, 0.8159, 0.12, 0.8159, 0.12, 0.8857, 0.0502, 0.8857, 0.12, 0.8857, 0.1898, 0.8857, 0.1898, 0.9556, 0.12, 0.9556, 0.12, 0.8857, 0.1898, 0.8857, 0.1898, 0.9556, 0.12, 0.9556, 0.0502, 0.8159, 0.12, 0.8159, 0.12, 0.8857, 0.0502, 0.8857, 0.1898, 0.8159, 0.2596, 0.8159, 0.2596, 0.8857, 0.1898, 0.8857, 0.12, 0.6763, 0.1898, 0.6763, 0.1898, 0.7461, 0.12, 0.7461, 0.12, 0.7461, 0.1898, 0.7461, 0.1898, 0.8159, 0.12, 0.8159, 0.12, 0.8159, 0.1898, 0.8159, 0.1898, 0.8857, 0.12, 0.8857, 0.5266, 0.7771, 0.4739, 0.7771, 0.4739, 0.7244, 0.5266, 0.7244, 0.5793, 0.8298, 0.5266, 0.8298, 0.5266, 0.7771, 0.5793, 0.7771, 0.4739, 0.8298, 0.4212, 0.8298, 0.4212, 0.7771, 0.4739, 0.7771, 0.5266, 0.9352, 0.4739, 0.9352, 0.4739, 0.8825, 0.5266, 0.8825, 0.5266, 0.8825, 0.4739, 0.8825, 0.4739, 0.8298, 0.5266, 0.8298, 0.5266, 0.8298, 0.4739, 0.8298, 0.4739, 0.7771, 0.5266, 0.7771, 0.7951, 0.6552, 0.8658, 0.6552, 0.8658, 0.7259, 0.7951, 0.7259, 0.7951, 0.7259, 0.8658, 0.7259, 0.8658, 0.7966, 0.7951, 0.7966, 0.7951, 0.7966, 0.8658, 0.7966, 0.8658, 0.8673, 0.7951, 0.8673, 0.7951, 0.8673, 0.8658, 0.8673, 0.8658, 0.938, 0.7951, 0.938, 0.7244, 0.7966, 0.7951, 0.7966, 0.7951, 0.8673, 0.7244, 0.8673, 0.7951, 0.7966, 0.8658, 0.7966, 0.8658, 0.8673, 0.7951, 0.8673, 0.7951, 0.7259, 0.8658, 0.7259, 0.8658, 0.7966, 0.7951, 0.7966, 0.7951, 0.6552, 0.8658, 0.6552, 0.8658, 0.7259, 0.7951, 0.7259, 0.8658, 0.7966, 0.9365, 0.7966, 0.9365, 0.8673, 0.8658, 0.8673, 0.7244, 0.7966, 0.7951, 0.7966, 0.7951, 0.8673, 0.7244, 0.8673, 0.7951, 0.8673, 0.8658, 0.8673, 0.8658, 0.938, 0.7951, 0.938, 0.8658, 0.7966, 0.9365, 0.7966, 0.9365, 0.8673, 0.8658, 0.8673, 0.7951, 0.7966, 0.8658, 0.7966, 0.8658, 0.8673, 0.7951, 0.8673, 0.7951, 0.7259, 0.8658, 0.7259, 0.8658, 0.7966, 0.7951, 0.7966, 0.7951, 0.6552, 0.8658, 0.6552, 0.8658, 0.7259, 0.7951, 0.7259, 0.8658, 0.7966, 0.9365, 0.7966, 0.9365, 0.8673, 0.8658, 0.8673, 0.7244, 0.7966, 0.7951, 0.7966, 0.7951, 0.8673, 0.7244, 0.8673, 0.7951, 0.8673, 0.8658, 0.8673, 0.8658, 0.938, 0.7951, 0.938, 0.7951, 0.7966, 0.8658, 0.7966, 0.8658, 0.8673, 0.7951, 0.8673, 0.7951, 0.7259, 0.8658, 0.7259, 0.8658, 0.7966, 0.7951, 0.7966, 0.7951, 0.6552, 0.8658, 0.6552, 0.8658, 0.7259, 0.7951, 0.7259, 0.8658, 0.7966, 0.9365, 0.7966, 0.9365, 0.8673, 0.8658, 0.8673, 0.7244, 0.7966, 0.7951, 0.7966, 0.7951, 0.8673, 0.7244, 0.8673, 0.7951, 0.8673, 0.8658, 0.8673, 0.8658, 0.938, 0.7951, 0.938, 0.7951, 0.8673, 0.8658, 0.8673, 0.8658, 0.938, 0.7951, 0.938, 0.7244, 0.7966, 0.7951, 0.7966, 0.7951, 0.8673, 0.7244, 0.8673, 0.8658, 0.7966, 0.9365, 0.7966, 0.9365, 0.8673, 0.8658, 0.8673, 0.7951, 0.6552, 0.8658, 0.6552, 0.8658, 0.7259, 0.7951, 0.7259, 0.7951, 0.7259, 0.8658, 0.7259, 0.8658, 0.7966, 0.7951, 0.7966, 0.7951, 0.7966, 0.8658, 0.7966, 0.8658, 0.8673, 0.7951, 0.8673, 0.7951, 0.7966, 0.8658, 0.7966, 0.8658, 0.8673, 0.7951, 0.8673, 0.7951, 0.7259, 0.8658, 0.7259, 0.8658, 0.7966, 0.7951, 0.7966, 0.7951, 0.6552, 0.8658, 0.6552, 0.8658, 0.7259, 0.7951, 0.7259, 0.8658, 0.7966, 0.9365, 0.7966, 0.9365, 0.8673, 0.8658, 0.8673, 0.7244, 0.7966, 0.7951, 0.7966, 0.7951, 0.8673, 0.7244, 0.8673, 0.7951, 0.8673, 0.8658, 0.8673, 0.8658, 0.938, 0.7951, 0.938, 0.7951, 0.8673, 0.8658, 0.8673, 0.8658, 0.938, 0.7951, 0.938, 0.7244, 0.7966, 0.7951, 0.7966, 0.7951, 0.8673, 0.7244, 0.8673, 0.8658, 0.7966, 0.9365, 0.7966, 0.9365, 0.8673, 0.8658, 0.8673, 0.7951, 0.6552, 0.8658, 0.6552, 0.8658, 0.7259, 0.7951, 0.7259, 0.7951, 0.7259, 0.8658, 0.7259, 0.8658, 0.7966, 0.7951, 0.7966, 0.7951, 0.7966, 0.8658, 0.7966, 0.8658, 0.8673, 0.7951, 0.8673, 0.5266, 0.7771, 0.4739, 0.7771, 0.4739, 0.7244, 0.5266, 0.7244, 0.5793, 0.8298, 0.5266, 0.8298, 0.5266, 0.7771, 0.5793, 0.7771, 0.4739, 0.8298, 0.4212, 0.8298, 0.4212, 0.7771, 0.4739, 0.7771, 0.5266, 0.9352, 0.4739, 0.9352, 0.4739, 0.8825, 0.5266, 0.8825, 0.5266, 0.8825, 0.4739, 0.8825, 0.4739, 0.8298, 0.5266, 0.8298, 0.5266, 0.8298, 0.4739, 0.8298, 0.4739, 0.7771, 0.5266, 0.7771, 0.5266, 0.7771, 0.4739, 0.7771, 0.4739, 0.7244, 0.5266, 0.7244, 0.5793, 0.8298, 0.5266, 0.8298, 0.5266, 0.7771, 0.5793, 0.7771, 0.4739, 0.8298, 0.4212, 0.8298, 0.4212, 0.7771, 0.4739, 0.7771, 0.5266, 0.9352, 0.4739, 0.9352, 0.4739, 0.8825, 0.5266, 0.8825, 0.5266, 0.8825, 0.4739, 0.8825, 0.4739, 0.8298, 0.5266, 0.8298, 0.5266, 0.8298, 0.4739, 0.8298, 0.4739, 0.7771, 0.5266, 0.7771, 0.5266, 0.7771, 0.4739, 0.7771, 0.4739, 0.7244, 0.5266, 0.7244, 0.5793, 0.8298, 0.5266, 0.8298, 0.5266, 0.7771, 0.5793, 0.7771, 0.4739, 0.8298, 0.4212, 0.8298, 0.4212, 0.7771, 0.4739, 0.7771, 0.5266, 0.9352, 0.4739, 0.9352, 0.4739, 0.8825, 0.5266, 0.8825, 0.5266, 0.8825, 0.4739, 0.8825, 0.4739, 0.8298, 0.5266, 0.8298, 0.5266, 0.8298, 0.4739, 0.8298, 0.4739, 0.7771, 0.5266, 0.7771, 0.5266, 0.7771, 0.4739, 0.7771, 0.4739, 0.7244, 0.5266, 0.7244, 0.5793, 0.8298, 0.5266, 0.8298, 0.5266, 0.7771, 0.5793, 0.7771, 0.4739, 0.8298, 0.4212, 0.8298, 0.4212, 0.7771, 0.4739, 0.7771, 0.5266, 0.9352, 0.4739, 0.9352, 0.4739, 0.8825, 0.5266, 0.8825, 0.5266, 0.8825, 0.4739, 0.8825, 0.4739, 0.8298, 0.5266, 0.8298, 0.5266, 0.8298, 0.4739, 0.8298, 0.4739, 0.7771, 0.5266, 0.7771, 0.5266, 0.7771, 0.4739, 0.7771, 0.4739, 0.7244, 0.5266, 0.7244, 0.5793, 0.8298, 0.5266, 0.8298, 0.5266, 0.7771, 0.5793, 0.7771, 0.4739, 0.8298, 0.4212, 0.8298, 0.4212, 0.7771, 0.4739, 0.7771, 0.5266, 0.9352, 0.4739, 0.9352, 0.4739, 0.8825, 0.5266, 0.8825, 0.5266, 0.8825, 0.4739, 0.8825, 0.4739, 0.8298, 0.5266, 0.8298, 0.5266, 0.8298, 0.4739, 0.8298, 0.4739, 0.7771, 0.5266, 0.7771, 0.5266, 0.7771, 0.4739, 0.7771, 0.4739, 0.7244, 0.5266, 0.7244, 0.5793, 0.8298, 0.5266, 0.8298, 0.5266, 0.7771, 0.5793, 0.7771, 0.4739, 0.8298, 0.4212, 0.8298, 0.4212, 0.7771, 0.4739, 0.7771, 0.5266, 0.9352, 0.4739, 0.9352, 0.4739, 0.8825, 0.5266, 0.8825, 0.5266, 0.8825, 0.4739, 0.8825, 0.4739, 0.8298, 0.5266, 0.8298, 0.5266, 0.8298, 0.4739, 0.8298, 0.4739, 0.7771, 0.5266, 0.7771, 0.12, 0.8857, 0.1898, 0.8857, 0.1898, 0.9556, 0.12, 0.9556, 0.0502, 0.8159, 0.12, 0.8159, 0.12, 0.8857, 0.0502, 0.8857, 0.1898, 0.8159, 0.2596, 0.8159, 0.2596, 0.8857, 0.1898, 0.8857, 0.12, 0.6763, 0.1898, 0.6763, 0.1898, 0.7461, 0.12, 0.7461, 0.12, 0.7461, 0.1898, 0.7461, 0.1898, 0.8159, 0.12, 0.8159, 0.12, 0.8159, 0.1898, 0.8159, 0.1898, 0.8857, 0.12, 0.8857, 0.12, 0.8857, 0.1898, 0.8857, 0.1898, 0.9556, 0.12, 0.9556, 0.0502, 0.8159, 0.12, 0.8159, 0.12, 0.8857, 0.0502, 0.8857, 0.1898, 0.8159, 0.2596, 0.8159, 0.2596, 0.8857, 0.1898, 0.8857, 0.12, 0.6763, 0.1898, 0.6763, 0.1898, 0.7461, 0.12, 0.7461, 0.12, 0.7461, 0.1898, 0.7461, 0.1898, 0.8159, 0.12, 0.8159, 0.12, 0.8159, 0.1898, 0.8159, 0.1898, 0.8857, 0.12, 0.8857, 0.7951, 0.8673, 0.8658, 0.8673, 0.8658, 0.938, 0.7951, 0.938, 0.7244, 0.7966, 0.7951, 0.7966, 0.7951, 0.8673, 0.7244, 0.8673, 0.8658, 0.7966, 0.9365, 0.7966, 0.9365, 0.8673, 0.8658, 0.8673, 0.7951, 0.6552, 0.8658, 0.6552, 0.8658, 0.7259, 0.7951, 0.7259, 0.7951, 0.7259, 0.8658, 0.7259, 0.8658, 0.7966, 0.7951, 0.7966, 0.7951, 0.7966, 0.8658, 0.7966, 0.8658, 0.8673, 0.7951, 0.8673, 0.5266, 0.8298, 0.4739, 0.8298, 0.4739, 0.7771, 0.5266, 0.7771, 0.5266, 0.8825, 0.4739, 0.8825, 0.4739, 0.8298, 0.5266, 0.8298, 0.5266, 0.9352, 0.4739, 0.9352, 0.4739, 0.8825, 0.5266, 0.8825, 0.4739, 0.8298, 0.4212, 0.8298, 0.4212, 0.7771, 0.4739, 0.7771, 0.5793, 0.8298, 0.5266, 0.8298, 0.5266, 0.7771, 0.5793, 0.7771, 0.5266, 0.7771, 0.4739, 0.7771, 0.4739, 0.7244, 0.5266, 0.7244, 0.7951, 0.7966, 0.8658, 0.7966, 0.8658, 0.8673, 0.7951, 0.8673, 0.7951, 0.7259, 0.8658, 0.7259, 0.8658, 0.7966, 0.7951, 0.7966, 0.7951, 0.6552, 0.8658, 0.6552, 0.8658, 0.7259, 0.7951, 0.7259, 0.8658, 0.7966, 0.9365, 0.7966, 0.9365, 0.8673, 0.8658, 0.8673, 0.7244, 0.7966, 0.7951, 0.7966, 0.7951, 0.8673, 0.7244, 0.8673, 0.7951, 0.8673, 0.8658, 0.8673, 0.8658, 0.938, 0.7951, 0.938, 0.7951, 0.7966, 0.8658, 0.7966, 0.8658, 0.8673, 0.7951, 0.8673, 0.7951, 0.7259, 0.8658, 0.7259, 0.8658, 0.7966, 0.7951, 0.7966, 0.7951, 0.6552, 0.8658, 0.6552, 0.8658, 0.7259, 0.7951, 0.7259, 0.8658, 0.7966, 0.9365, 0.7966, 0.9365, 0.8673, 0.8658, 0.8673, 0.7244, 0.7966, 0.7951, 0.7966, 0.7951, 0.8673, 0.7244, 0.8673, 0.7951, 0.8673, 0.8658, 0.8673, 0.8658, 0.938, 0.7951, 0.938, 0.7951, 0.7966, 0.8658, 0.7966, 0.8658, 0.8673, 0.7951, 0.8673, 0.7951, 0.7259, 0.8658, 0.7259, 0.8658, 0.7966, 0.7951, 0.7966, 0.7951, 0.6552, 0.8658, 0.6552, 0.8658, 0.7259, 0.7951, 0.7259, 0.8658, 0.7966, 0.9365, 0.7966, 0.9365, 0.8673, 0.8658, 0.8673, 0.7244, 0.7966, 0.7951, 0.7966, 0.7951, 0.8673, 0.7244, 0.8673, 0.7951, 0.8673, 0.8658, 0.8673, 0.8658, 0.938, 0.7951, 0.938, 0.7951, 0.7966, 0.8658, 0.7966, 0.8658, 0.8673, 0.7951, 0.8673, 0.7951, 0.7259, 0.8658, 0.7259, 0.8658, 0.7966, 0.7951, 0.7966, 0.7951, 0.6552, 0.8658, 0.6552, 0.8658, 0.7259, 0.7951, 0.7259, 0.8658, 0.7966, 0.9365, 0.7966, 0.9365, 0.8673, 0.8658, 0.8673, 0.7244, 0.7966, 0.7951, 0.7966, 0.7951, 0.8673, 0.7244, 0.8673, 0.7951, 0.8673, 0.8658, 0.8673, 0.8658, 0.938, 0.7951, 0.938, 0.12, 0.8159, 0.1898, 0.8159, 0.1898, 0.8857, 0.12, 0.8857, 0.12, 0.7461, 0.1898, 0.7461, 0.1898, 0.8159, 0.12, 0.8159, 0.12, 0.6763, 0.1898, 0.6763, 0.1898, 0.7461, 0.12, 0.7461, 0.1898, 0.8159, 0.2596, 0.8159, 0.2596, 0.8857, 0.1898, 0.8857, 0.0502, 0.8159, 0.12, 0.8159, 0.12, 0.8857, 0.0502, 0.8857, 0.12, 0.8857, 0.1898, 0.8857, 0.1898, 0.9556, 0.12, 0.9556, 0.7951, 0.7966, 0.8658, 0.7966, 0.8658, 0.8673, 0.7951, 0.8673, 0.7951, 0.7259, 0.8658, 0.7259, 0.8658, 0.7966, 0.7951, 0.7966, 0.7951, 0.6552, 0.8658, 0.6552, 0.8658, 0.7259, 0.7951, 0.7259, 0.8658, 0.7966, 0.9365, 0.7966, 0.9365, 0.8673, 0.8658, 0.8673, 0.7244, 0.7966, 0.7951, 0.7966, 0.7951, 0.8673, 0.7244, 0.8673, 0.7951, 0.8673, 0.8658, 0.8673, 0.8658, 0.938, 0.7951, 0.938, 0.5266, 0.8298, 0.4739, 0.8298, 0.4739, 0.7771, 0.5266, 0.7771, 0.5266, 0.8825, 0.4739, 0.8825, 0.4739, 0.8298, 0.5266, 0.8298, 0.5266, 0.9352, 0.4739, 0.9352, 0.4739, 0.8825, 0.5266, 0.8825, 0.4739, 0.8298, 0.4212, 0.8298, 0.4212, 0.7771, 0.4739, 0.7771, 0.5793, 0.8298, 0.5266, 0.8298, 0.5266, 0.7771, 0.5793, 0.7771, 0.5266, 0.7771, 0.4739, 0.7771, 0.4739, 0.7244, 0.5266, 0.7244, 0.5266, 0.8298, 0.4739, 0.8298, 0.4739, 0.7771, 0.5266, 0.7771, 0.5266, 0.8825, 0.4739, 0.8825, 0.4739, 0.8298, 0.5266, 0.8298, 0.5266, 0.9352, 0.4739, 0.9352, 0.4739, 0.8825, 0.5266, 0.8825, 0.4739, 0.8298, 0.4212, 0.8298, 0.4212, 0.7771, 0.4739, 0.7771, 0.5793, 0.8298, 0.5266, 0.8298, 0.5266, 0.7771, 0.5793, 0.7771, 0.5266, 0.7771, 0.4739, 0.7771, 0.4739, 0.7244, 0.5266, 0.7244, 0.5266, 0.8298, 0.4739, 0.8298, 0.4739, 0.7771, 0.5266, 0.7771, 0.5266, 0.8825, 0.4739, 0.8825, 0.4739, 0.8298, 0.5266, 0.8298, 0.5266, 0.9352, 0.4739, 0.9352, 0.4739, 0.8825, 0.5266, 0.8825, 0.4739, 0.8298, 0.4212, 0.8298, 0.4212, 0.7771, 0.4739, 0.7771, 0.5793, 0.8298, 0.5266, 0.8298, 0.5266, 0.7771, 0.5793, 0.7771, 0.5266, 0.7771, 0.4739, 0.7771, 0.4739, 0.7244, 0.5266, 0.7244, 0.5266, 0.8298, 0.4739, 0.8298, 0.4739, 0.7771, 0.5266, 0.7771, 0.5266, 0.8825, 0.4739, 0.8825, 0.4739, 0.8298, 0.5266, 0.8298, 0.5266, 0.9352, 0.4739, 0.9352, 0.4739, 0.8825, 0.5266, 0.8825, 0.4739, 0.8298, 0.4212, 0.8298, 0.4212, 0.7771, 0.4739, 0.7771, 0.5793, 0.8298, 0.5266, 0.8298, 0.5266, 0.7771, 0.5793, 0.7771, 0.5266, 0.7771, 0.4739, 0.7771, 0.4739, 0.7244, 0.5266, 0.7244, 0.5266, 0.8298, 0.4739, 0.8298, 0.4739, 0.7771, 0.5266, 0.7771, 0.5266, 0.8825, 0.4739, 0.8825, 0.4739, 0.8298, 0.5266, 0.8298, 0.5266, 0.9352, 0.4739, 0.9352, 0.4739, 0.8825, 0.5266, 0.8825, 0.4739, 0.8298, 0.4212, 0.8298, 0.4212, 0.7771, 0.4739, 0.7771, 0.5793, 0.8298, 0.5266, 0.8298, 0.5266, 0.7771, 0.5793, 0.7771, 0.5266, 0.7771, 0.4739, 0.7771, 0.4739, 0.7244, 0.5266, 0.7244, 0.7951, 0.6552, 0.8658, 0.6552, 0.8658, 0.7259, 0.7951, 0.7259, 0.7951, 0.7259, 0.8658, 0.7259, 0.8658, 0.7966, 0.7951, 0.7966, 0.7951, 0.7966, 0.8658, 0.7966, 0.8658, 0.8673, 0.7951, 0.8673, 0.7951, 0.8673, 0.8658, 0.8673, 0.8658, 0.938, 0.7951, 0.938, 0.7244, 0.7966, 0.7951, 0.7966, 0.7951, 0.8673, 0.7244, 0.8673, 0.8658, 0.7966, 0.9365, 0.7966, 0.9365, 0.8673, 0.8658, 0.8673, 0.12, 0.6763, 0.1898, 0.6763, 0.1898, 0.7461, 0.12, 0.7461, 0.12, 0.7461, 0.1898, 0.7461, 0.1898, 0.8159, 0.12, 0.8159, 0.12, 0.8159, 0.1898, 0.8159, 0.1898, 0.8857, 0.12, 0.8857, 0.12, 0.8857, 0.1898, 0.8857, 0.1898, 0.9556, 0.12, 0.9556, 0.0502, 0.8159, 0.12, 0.8159, 0.12, 0.8857, 0.0502, 0.8857, 0.1898, 0.8159, 0.2596, 0.8159, 0.2596, 0.8857, 0.1898, 0.8857, 0.12, 0.6763, 0.1898, 0.6763, 0.1898, 0.7461, 0.12, 0.7461, 0.12, 0.7461, 0.1898, 0.7461, 0.1898, 0.8159, 0.12, 0.8159, 0.12, 0.8159, 0.1898, 0.8159, 0.1898, 0.8857, 0.12, 0.8857, 0.12, 0.8857, 0.1898, 0.8857, 0.1898, 0.9556, 0.12, 0.9556, 0.0502, 0.8159, 0.12, 0.8159, 0.12, 0.8857, 0.0502, 0.8857, 0.1898, 0.8159, 0.2596, 0.8159, 0.2596, 0.8857, 0.1898, 0.8857, 0.12, 0.6763, 0.1898, 0.6763, 0.1898, 0.7461, 0.12, 0.7461, 0.12, 0.7461, 0.1898, 0.7461, 0.1898, 0.8159, 0.12, 0.8159, 0.12, 0.8159, 0.1898, 0.8159, 0.1898, 0.8857, 0.12, 0.8857, 0.12, 0.8857, 0.1898, 0.8857, 0.1898, 0.9556, 0.12, 0.9556, 0.0502, 0.8159, 0.12, 0.8159, 0.12, 0.8857, 0.0502, 0.8857, 0.1898, 0.8159, 0.2596, 0.8159, 0.2596, 0.8857, 0.1898, 0.8857, 0.12, 0.6763, 0.1898, 0.6763, 0.1898, 0.7461, 0.12, 0.7461, 0.12, 0.7461, 0.1898, 0.7461, 0.1898, 0.8159, 0.12, 0.8159, 0.12, 0.8159, 0.1898, 0.8159, 0.1898, 0.8857, 0.12, 0.8857, 0.12, 0.8857, 0.1898, 0.8857, 0.1898, 0.9556, 0.12, 0.9556, 0.0502, 0.8159, 0.12, 0.8159, 0.12, 0.8857, 0.0502, 0.8857, 0.1898, 0.8159, 0.2596, 0.8159, 0.2596, 0.8857, 0.1898, 0.8857, 0.12, 0.6763, 0.1898, 0.6763, 0.1898, 0.7461, 0.12, 0.7461, 0.12, 0.7461, 0.1898, 0.7461, 0.1898, 0.8159, 0.12, 0.8159, 0.12, 0.8159, 0.1898, 0.8159, 0.1898, 0.8857, 0.12, 0.8857, 0.12, 0.8857, 0.1898, 0.8857, 0.1898, 0.9556, 0.12, 0.9556, 0.0502, 0.8159, 0.12, 0.8159, 0.12, 0.8857, 0.0502, 0.8857, 0.1898, 0.8159, 0.2596, 0.8159, 0.2596, 0.8857, 0.1898, 0.8857, 0.12, 0.6763, 0.1898, 0.6763, 0.1898, 0.7461, 0.12, 0.7461, 0.12, 0.7461, 0.1898, 0.7461, 0.1898, 0.8159, 0.12, 0.8159, 0.12, 0.8159, 0.1898, 0.8159, 0.1898, 0.8857, 0.12, 0.8857, 0.12, 0.8857, 0.1898, 0.8857, 0.1898, 0.9556, 0.12, 0.9556, 0.0502, 0.8159, 0.12, 0.8159, 0.12, 0.8857, 0.0502, 0.8857, 0.1898, 0.8159, 0.2596, 0.8159, 0.2596, 0.8857, 0.1898, 0.8857])
me_cylinder.materials.append(mat_material_001)
me_cylinder.update()
me_cylinder.normals_split_custom_set([tuple(v) for v in zip(*[iter([0.2625, 0.5451, -0.7962, 0.2625, 0.5451, -0.7962, 0.2625, 0.5451, -0.7962, 0.2625, 0.5451, -0.7962, 0.5898, 0.1346, -0.7962, 0.5898, 0.1346, -0.7962, 0.5898, 0.1346, -0.7962, 0.5898, 0.1346, -0.7962, 0.473, -0.3772, -0.7962, 0.473, -0.3772, -0.7962, 0.473, -0.3772, -0.7962, 0.473, -0.3772, -0.7962, -4.552e-08, -0.605, -0.7962, -4.552e-08, -0.605, -0.7962, -4.552e-08, -0.605, -0.7962, -4.552e-08, -0.605, -0.7962, -0.473, -0.3772, -0.7962, -0.473, -0.3772, -0.7962, -0.473, -0.3772, -0.7962, -0.473, -0.3772, -0.7962, 3.958e-15, -1.584e-07, -1.0, 3.184e-09, -1.582e-07, -1.0, -9.098e-10, -1.599e-07, -1.0, -0.5898, 0.1346, -0.7962, -0.5898, 0.1346, -0.7962, -0.5898, 0.1346, -0.7962, -0.5898, 0.1346, -0.7962, -0.2625, 0.5451, -0.7962, -0.2625, 0.5451, -0.7962, -0.2625, 0.5451, -0.7962, -0.2625, 0.5451, -0.7962, 1.079e-08, 1.649e-07, 1.0, 1.583e-15, 1.618e-07, 1.0, 3.595e-09, 1.647e-07, 1.0, 1.583e-15, 1.618e-07, 1.0, 4.75e-15, 1.649e-07, 1.0, 3.595e-09, 1.647e-07, 1.0, 4.75e-15, 1.649e-07, 1.0, 1.583e-15, 1.66e-07, 1.0, 3.595e-09, 1.647e-07, 1.0, 1.583e-15, 1.66e-07, 1.0, -7.191e-09, 1.646e-07, 1.0, 3.595e-09, 1.647e-07, 1.0, -7.191e-09, 1.646e-07, 1.0, 8.988e-09, 1.646e-07, 1.0, 3.595e-09, 1.647e-07, 1.0, 8.988e-09, 1.646e-07, 1.0, 1.258e-08, 1.66e-07, 1.0, 3.595e-09, 1.647e-07, 1.0, 1.258e-08, 1.66e-07, 1.0, 1.079e-08, 1.649e-07, 1.0, 3.595e-09, 1.647e-07, 1.0, 3.184e-09, -1.582e-07, -1.0, -9.552e-09, -1.6e-07, -1.0, -9.098e-10, -1.599e-07, -1.0, -9.552e-09, -1.6e-07, -1.0, 0.0, -1.621e-07, -1.0, -9.098e-10, -1.599e-07, -1.0, 0.0, -1.621e-07, -1.0, 6.368e-09, -1.621e-07, -1.0, -9.098e-10, -1.599e-07, -1.0, 6.368e-09, -1.621e-07, -1.0, 6.368e-09, -1.6e-07, -1.0, -9.098e-10, -1.599e-07, -1.0, 6.368e-09, -1.6e-07, -1.0, -1.274e-08, -1.582e-07, -1.0, -9.098e-10, -1.599e-07, -1.0, -1.274e-08, -1.582e-07, -1.0, 3.958e-15, -1.584e-07, -1.0, -9.098e-10, -1.599e-07, -1.0, 2.127e-09, -1.63e-07, -1.0, 2.127e-09, -1.633e-07, -1.0, 2.127e-09, -1.633e-07, -1.0, 2.127e-09, -1.63e-07, -1.0, 0.0, -1.646e-07, -1.0, 2.127e-09, -1.63e-07, -1.0, 2.127e-09, -1.63e-07, -1.0, 0.0, -1.646e-07, -1.0, -6.587e-11, -1.684e-07, -1.0, 0.0, -1.646e-07, -1.0, 0.0, -1.646e-07, -1.0, -6.587e-11, -1.684e-07, -1.0, -4.32e-09, -1.684e-07, -1.0, -6.587e-11, -1.684e-07, -1.0, -6.587e-11, -1.684e-07, -1.0, -4.32e-09, -1.684e-07, -1.0, -4.254e-09, -1.646e-07, -1.0, -4.32e-09, -1.684e-07, -1.0, -4.32e-09, -1.684e-07, -1.0, -4.254e-09, -1.646e-07, -1.0, 0.0, -1.63e-07, -1.0, -4.254e-09, -1.646e-07, -1.0, -4.254e-09, -1.646e-07, -1.0, 0.0, -1.63e-07, -1.0, 2.127e-09, -1.633e-07, -1.0, 0.0, -1.63e-07, -1.0, 0.0, -1.63e-07, -1.0, 2.127e-09, -1.633e-07, -1.0, 0.2701, 0.5609, -0.7826, 0.2701, 0.5609, -0.7826, 0.2701, 0.5609, -0.7826, 0.2701, 0.5609, -0.7826, 0.6069, 0.1385, -0.7826, 0.6069, 0.1385, -0.7826, 0.6069, 0.1385, -0.7826, 0.6069, 0.1385, -0.7826, 0.4867, -0.3881, -0.7826, 0.4867, -0.3881, -0.7826, 0.4867, -0.3881, -0.7826, 0.4867, -0.3881, -0.7826, 0.0, -0.6225, -0.7826, 0.0, -0.6225, -0.7826, 0.0, -0.6225, -0.7826, 0.0, -0.6225, -0.7826, -0.4867, -0.3881, -0.7826, -0.4867, -0.3881, -0.7826, -0.4867, -0.3881, -0.7826, -0.4867, -0.3881, -0.7826, -0.6069, 0.1385, -0.7826, -0.6069, 0.1385, -0.7826, -0.6069, 0.1385, -0.7826, -0.6069, 0.1385, -0.7826, -0.2701, 0.5609, -0.7826, -0.2701, 0.5609, -0.7826, -0.2701, 0.5609, -0.7826, -0.2701, 0.5609, -0.7826, -0.1861, -0.3865, 0.9033, -0.1861, -0.3865, 0.9033, -0.1861, -0.3865, 0.9033, -0.1861, -0.3865, 0.9033, -0.4182, -0.09545, 0.9033, -0.4182, -0.09545, 0.9033, -0.4182, -0.09545, 0.9033, -0.4182, -0.09545, 0.9033, -0.3354, 0.2674, 0.9033, -0.3354, 0.2674, 0.9033, -0.3354, 0.2674, 0.9033, -0.3354, 0.2674, 0.9033, 1.599e-08, 0.4289, 0.9033, 1.599e-08, 0.4289, 0.9033, 1.599e-08, 0.4289, 0.9033, 1.599e-08, 0.4289, 0.9033, 0.3354, 0.2674, 0.9033, 0.3354, 0.2674, 0.9033, 0.3354, 0.2674, 0.9033, 0.3354, 0.2674, 0.9033, 0.4182, -0.09545, 0.9033, 0.4182, -0.09545, 0.9033, 0.4182, -0.09545, 0.9033, 0.4182, -0.09545, 0.9033, 0.1861, -0.3865, 0.9033, 0.1861, -0.3865, 0.9033, 0.1861, -0.3865, 0.9033, 0.1861, -0.3865, 0.9033, -0.07225, -0.15, 0.986, -0.07225, -0.15, 0.986, -0.07225, -0.15, 0.986, -0.07225, -0.15, 0.986, -0.1624, -0.03706, 0.986, -0.1624, -0.03706, 0.986, -0.1624, -0.03706, 0.986, -0.1624, -0.03706, 0.986, -0.1302, 0.1038, 0.986, -0.1302, 0.1038, 0.986, -0.1302, 0.1038, 0.986, -0.1302, 0.1038, 0.986, 9.292e-09, 0.1665, 0.986, 9.292e-09, 0.1665, 0.986, 9.292e-09, 0.1665, 0.986, 9.292e-09, 0.1665, 0.986, 0.1302, 0.1038, 0.986, 0.1302, 0.1038, 0.986, 0.1302, 0.1038, 0.986, 0.1302, 0.1038, 0.986, 0.1624, -0.03706, 0.986, 0.1624, -0.03706, 0.986, 0.1624, -0.03706, 0.986, 0.1624, -0.03706, 0.986, 0.07225, -0.15, 0.986, 0.07225, -0.15, 0.986, 0.07225, -0.15, 0.986, 0.07225, -0.15, 0.986, 0.0, -1.0, 1.819e-07, 0.0, -1.0, 1.819e-07, 0.0, -1.0, 1.819e-07, 0.0, -1.0, 1.819e-07, 1.0, 0.0, 0.0, 1.0, 0.0, 0.0, 1.0, 0.0, 0.0, 1.0, 0.0, 0.0, 0.0, 1.0, -1.819e-07, 0.0, 1.0, -1.819e-07, 0.0, 1.0, -1.819e-07, 0.0, 1.0, -1.819e-07, -1.0, 0.0, 0.0, -1.0, 0.0, 0.0, -1.0, 0.0, 0.0, -1.0, 0.0, 0.0, -1.0, 0.0, 0.0, -1.0, 0.0, 0.0, -1.0, 0.0, 0.0, -1.0, 0.0, 0.0, 0.0, -9.313e-08, 1.0, 0.0, -9.313e-08, 1.0, 0.0, -9.313e-08, 1.0, 0.0, -9.313e-08, 1.0, 0.0, 9.313e-08, -1.0, 0.0, 9.313e-08, -1.0, 0.0, 9.313e-08, -1.0, 0.0, 9.313e-08, -1.0, 0.0, -1.0, 0.0, 0.0, -1.0, 0.0, 0.0, -1.0, 0.0, 0.0, -1.0, 0.0, 0.0, -4.657e-08, 1.0, 0.0, -4.657e-08, 1.0, 0.0, -4.657e-08, 1.0, 0.0, -4.657e-08, 1.0, 1.0, 0.0, 0.0, 1.0, 0.0, 0.0, 1.0, 0.0, 0.0, 1.0, 0.0, 0.0, 0.0, 1.0, 0.0, 0.0, 1.0, 0.0, 0.0, 1.0, 0.0, 0.0, 1.0, 0.0, 0.0, 1.0, 0.0, 0.0, 1.0, 0.0, 0.0, 1.0, 0.0, 0.0, 1.0, 0.0, 1.0, 0.0, 0.0, 1.0, 0.0, 0.0, 1.0, 0.0, 0.0, 1.0, 0.0, 0.0, 0.0, -1.0, 0.0, 0.0, -1.0, 0.0, 0.0, -1.0, 0.0, 0.0, -1.0, 0.0, 0.0, 2.328e-07, -1.0, 0.0, 2.328e-07, -1.0, 0.0, 2.328e-07, -1.0, 0.0, 2.328e-07, -1.0, 0.0, -2.794e-07, 1.0, 0.0, -2.794e-07, 1.0, 0.0, -2.794e-07, 1.0, 0.0, -2.794e-07, 1.0, -1.0, 3.638e-08, 0.0, -1.0, 3.638e-08, 0.0, -1.0, 3.638e-08, 0.0, -1.0, 3.638e-08, 0.0, 0.0, 4.657e-08, -1.0, 0.0, 4.657e-08, -1.0, 0.0, 4.657e-08, -1.0, 0.0, 4.657e-08, -1.0, 0.0, 1.0, -2.183e-07, 0.0, 1.0, -2.183e-07, 0.0, 1.0, -2.183e-07, 0.0, 1.0, -2.183e-07, 1.0, 0.0, 0.0, 1.0, 0.0, 0.0, 1.0, 0.0, 0.0, 1.0, 0.0, 0.0, 0.0, -1.0, 0.0, 0.0, -1.0, 0.0, 0.0, -1.0, 0.0, 0.0, -1.0, 0.0, 0.0, 9.313e-08, -1.0, 0.0, 9.313e-08, -1.0, 0.0, 9.313e-08, -1.0, 0.0, 9.313e-08, -1.0, 0.0, -9.313e-08, 1.0, 0.0, -9.313e-08, 1.0, 0.0, -9.313e-08, 1.0, 0.0, -9.313e-08, 1.0, -1.0, 0.0, 0.0, -1.0, 0.0, 0.0, -1.0, 0.0, 0.0, -1.0, 0.0, 0.0, -1.0, 0.0, 0.0, -1.0, 0.0, 0.0, -1.0, 0.0, 0.0, -1.0, 0.0, 0.0, 0.0, -9.313e-08, 1.0, 0.0, -9.313e-08, 1.0, 0.0, -9.313e-08, 1.0, 0.0, -9.313e-08, 1.0, 0.0, 9.313e-08, -1.0, 0.0, 9.313e-08, -1.0, 0.0, 9.313e-08, -1.0, 0.0, 9.313e-08, -1.0, 0.0, -1.0, 0.0, 0.0, -1.0, 0.0, 0.0, -1.0, 0.0, 0.0, -1.0, 0.0, 1.0, 0.0, 0.0, 1.0, 0.0, 0.0, 1.0, 0.0, 0.0, 1.0, 0.0, 0.0, 0.0, 1.0, 0.0, 0.0, 1.0, 0.0, 0.0, 1.0, 0.0, 0.0, 1.0, 0.0, 0.0, 1.0, -2.183e-07, 0.0, 1.0, -2.183e-07, 0.0, 1.0, -2.183e-07, 0.0, 1.0, -2.183e-07, 1.0, 0.0, 0.0, 1.0, 0.0, 0.0, 1.0, 0.0, 0.0, 1.0, 0.0, 0.0, 0.0, -1.0, 1.626e-07, 0.0, -1.0, 1.626e-07, 0.0, -1.0, 1.626e-07, 0.0, -1.0, 1.626e-07, 0.0, 9.313e-08, -1.0, 0.0, 9.313e-08, -1.0, 0.0, 9.313e-08, -1.0, 0.0, 9.313e-08, -1.0, 0.0, -4.657e-08, 1.0, 0.0, -4.657e-08, 1.0, 0.0, -4.657e-08, 1.0, 0.0, -4.657e-08, 1.0, -1.0, 0.0, 0.0, -1.0, 0.0, 0.0, -1.0, 0.0, 0.0, -1.0, 0.0, 0.0, -1.0, 1.455e-07, 0.0, -1.0, 1.455e-07, 0.0, -1.0, 1.455e-07, 0.0, -1.0, 1.455e-07, 0.0, 0.0, 0.0, 1.0, 0.0, 0.0, 1.0, 0.0, 0.0, 1.0, 0.0, 0.0, 1.0, 0.0, 4.657e-08, -1.0, 0.0, 4.657e-08, -1.0, 0.0, 4.657e-08, -1.0, 0.0, 4.657e-08, -1.0, 0.0, -1.0, 1.455e-07, 0.0, -1.0, 1.455e-07, 0.0, -1.0, 1.455e-07, 0.0, -1.0, 1.455e-07, 1.0, -2.91e-07, 0.0, 1.0, -2.91e-07, 0.0, 1.0, -2.91e-07, 0.0, 1.0, -2.91e-07, 0.0, 0.0, 1.0, 0.0, 0.0, 1.0, 0.0, 0.0, 1.0, 0.0, 0.0, 1.0, 0.0, 0.0, 1.0, -2.183e-07, 0.0, 1.0, -2.183e-07, 0.0, 1.0, -2.183e-07, 0.0, 1.0, -2.183e-07, 1.0, 0.0, 0.0, 1.0, 0.0, 0.0, 1.0, 0.0, 0.0, 1.0, 0.0, 0.0, 0.0, -1.0, 0.0, 0.0, -1.0, 0.0, 0.0, -1.0, 0.0, 0.0, -1.0, 0.0, 0.0, 9.313e-08, -1.0, 0.0, 9.313e-08, -1.0, 0.0, 9.313e-08, -1.0, 0.0, 9.313e-08, -1.0, 0.0, -9.313e-08, 1.0, 0.0, -9.313e-08, 1.0, 0.0, -9.313e-08, 1.0, 0.0, -9.313e-08, 1.0, -1.0, 0.0, 0.0, -1.0, 0.0, 0.0, -1.0, 0.0, 0.0, -1.0, 0.0, 0.0, -1.0, -7.276e-08, 0.0, -1.0, -7.276e-08, 0.0, -1.0, -7.276e-08, 0.0, -1.0, -7.276e-08, 0.0, 0.0, -9.313e-08, 1.0, 0.0, -9.313e-08, 1.0, 0.0, -9.313e-08, 1.0, 0.0, -9.313e-08, 1.0, 0.0, 4.657e-08, -1.0, 0.0, 4.657e-08, -1.0, 0.0, 4.657e-08, -1.0, 0.0, 4.657e-08, -1.0, 0.0, -1.0, 0.0, 0.0, -1.0, 0.0, 0.0, -1.0, 0.0, 0.0, -1.0, 0.0, 1.0, 0.0, 0.0, 1.0, 0.0, 0.0, 1.0, 0.0, 0.0, 1.0, 0.0, 0.0, 0.0, 1.0, -2.183e-07, 0.0, 1.0, -2.183e-07, 0.0, 1.0, -2.183e-07, 0.0, 1.0, -2.183e-07, -1.0, 0.0, 0.0, -1.0, 0.0, 0.0, -1.0, 0.0, 0.0, -1.0, 0.0, 0.0, 0.0, -9.313e-08, 1.0, 0.0, -9.313e-08, 1.0, 0.0, -9.313e-08, 1.0, 0.0, -9.313e-08, 1.0, 0.0, 9.313e-08, -1.0, 0.0, 9.313e-08, -1.0, 0.0, 9.313e-08, -1.0, 0.0, 9.313e-08, -1.0, 0.0, -1.0, 2.91e-07, 0.0, -1.0, 2.91e-07, 0.0, -1.0, 2.91e-07, 0.0, -1.0, 2.91e-07, 1.0, 0.0, 0.0, 1.0, 0.0, 0.0, 1.0, 0.0, 0.0, 1.0, 0.0, 0.0, 0.0, 1.0, 0.0, 0.0, 1.0, 0.0, 0.0, 1.0, 0.0, 0.0, 1.0, 0.0, 0.0, -1.0, 2.183e-07, 0.0, -1.0, 2.183e-07, 0.0, -1.0, 2.183e-07, 0.0, -1.0, 2.183e-07, 1.0, 0.0, 0.0, 1.0, 0.0, 0.0, 1.0, 0.0, 0.0, 1.0, 0.0, 0.0, 0.0, 1.0, 0.0, 0.0, 1.0, 0.0, 0.0, 1.0, 0.0, 0.0, 1.0, 0.0, -1.0, 0.0, 0.0, -1.0, 0.0, 0.0, -1.0, 0.0, 0.0, -1.0, 0.0, 0.0, 0.0, -9.313e-08, 1.0, 0.0, -9.313e-08, 1.0, 0.0, -9.313e-08, 1.0, 0.0, -9.313e-08, 1.0, 0.0, 1.0, -1.455e-07, 0.0, 1.0, -1.455e-07, 0.0, 1.0, -1.455e-07, 0.0, 1.0, -1.455e-07, 1.0, 0.0, 0.0, 1.0, 0.0, 0.0, 1.0, 0.0, 0.0, 1.0, 0.0, 0.0, 0.0, -1.0, 2.183e-07, 0.0, -1.0, 2.183e-07, 0.0, -1.0, 2.183e-07, 0.0, -1.0, 2.183e-07, 0.0, 0.0, -1.0, 0.0, 0.0, -1.0, 0.0, 0.0, -1.0, 0.0, 0.0, -1.0, 0.0, -4.657e-08, 1.0, 0.0, -4.657e-08, 1.0, 0.0, -4.657e-08, 1.0, 0.0, -4.657e-08, 1.0, -1.0, 0.0, 0.0, -1.0, 0.0, 0.0, -1.0, 0.0, 0.0, -1.0, 0.0, 0.0, 0.0, 9.313e-08, -1.0, 0.0, 9.313e-08, -1.0, 0.0, 9.313e-08, -1.0, 0.0, 9.313e-08, -1.0, 0.0, 1.0, 0.0, 0.0, 1.0, 0.0, 0.0, 1.0, 0.0, 0.0, 1.0, 0.0, 1.0, 0.0, 0.0, 1.0, 0.0, 0.0, 1.0, 0.0, 0.0, 1.0, 0.0, 0.0, 0.0, -1.0, 0.0, 0.0, -1.0, 0.0, 0.0, -1.0, 0.0, 0.0, -1.0, 0.0, 0.0, 4.657e-08, -1.0, 0.0, 4.657e-08, -1.0, 0.0, 4.657e-08, -1.0, 0.0, 4.657e-08, -1.0, 0.0, -4.657e-08, 1.0, 0.0, -4.657e-08, 1.0, 0.0, -4.657e-08, 1.0, 0.0, -4.657e-08, 1.0, -1.0, 0.0, 0.0, -1.0, 0.0, 0.0, -1.0, 0.0, 0.0, -1.0, 0.0, 0.0, 0.0, 1.0, 0.0, 0.0, 1.0, 0.0, 0.0, 1.0, 0.0, 0.0, 1.0, 0.0, 1.0, 0.0, 0.0, 1.0, 0.0, 0.0, 1.0, 0.0, 0.0, 1.0, 0.0, 0.0, 0.0, -1.0, 0.0, 0.0, -1.0, 0.0, 0.0, -1.0, 0.0, 0.0, -1.0, 0.0, 0.0, 4.657e-08, -1.0, 0.0, 4.657e-08, -1.0, 0.0, 4.657e-08, -1.0, 0.0, 4.657e-08, -1.0, 0.0, -4.657e-08, 1.0, 0.0, -4.657e-08, 1.0, 0.0, -4.657e-08, 1.0, 0.0, -4.657e-08, 1.0, -1.0, 0.0, 0.0, -1.0, 0.0, 0.0, -1.0, 0.0, 0.0, -1.0, 0.0, 0.0, -1.0, 0.0, 0.0, -1.0, 0.0, 0.0, -1.0, 0.0, 0.0, -1.0, 0.0, 0.0, 0.0, -4.657e-08, 1.0, 0.0, -4.657e-08, 1.0, 0.0, -4.657e-08, 1.0, 0.0, -4.657e-08, 1.0, 0.0, 4.657e-08, -1.0, 0.0, 4.657e-08, -1.0, 0.0, 4.657e-08, -1.0, 0.0, 4.657e-08, -1.0, 0.0, -1.0, 0.0, 0.0, -1.0, 0.0, 0.0, -1.0, 0.0, 0.0, -1.0, 0.0, 1.0, 0.0, 0.0, 1.0, 0.0, 0.0, 1.0, 0.0, 0.0, 1.0, 0.0, 0.0, 0.0, 1.0, 0.0, 0.0, 1.0, 0.0, 0.0, 1.0, 0.0, 0.0, 1.0, 0.0, 0.0, 1.0, 0.0, 0.0, 1.0, 0.0, 0.0, 1.0, 0.0, 0.0, 1.0, 0.0, 1.0, 0.0, 0.0, 1.0, 0.0, 0.0, 1.0, 0.0, 0.0, 1.0, 0.0, 0.0, 0.0, -1.0, 0.0, 0.0, -1.0, 0.0, 0.0, -1.0, 0.0, 0.0, -1.0, 0.0, 0.0, 4.657e-08, -1.0, 0.0, 4.657e-08, -1.0, 0.0, 4.657e-08, -1.0, 0.0, 4.657e-08, -1.0, 0.0, 0.0, 1.0, 0.0, 0.0, 1.0, 0.0, 0.0, 1.0, 0.0, 0.0, 1.0, -1.0, 1.455e-07, 0.0, -1.0, 1.455e-07, 0.0, -1.0, 1.455e-07, 0.0, -1.0, 1.455e-07, 0.0, -1.0, 0.0, 0.0, -1.0, 0.0, 0.0, -1.0, 0.0, 0.0, -1.0, 0.0, 0.0, 0.0, -4.657e-08, 1.0, 0.0, -4.657e-08, 1.0, 0.0, -4.657e-08, 1.0, 0.0, -4.657e-08, 1.0, 0.0, 4.657e-08, -1.0, 0.0, 4.657e-08, -1.0, 0.0, 4.657e-08, -1.0, 0.0, 4.657e-08, -1.0, 0.0, -1.0, 2.183e-07, 0.0, -1.0, 2.183e-07, 0.0, -1.0, 2.183e-07, 0.0, -1.0, 2.183e-07, 1.0, 0.0, 0.0, 1.0, 0.0, 0.0, 1.0, 0.0, 0.0, 1.0, 0.0, 0.0, 0.0, 1.0, 0.0, 0.0, 1.0, 0.0, 0.0, 1.0, 0.0, 0.0, 1.0, 0.0, -1.0, 0.0, 0.0, -1.0, 0.0, 0.0, -1.0, 0.0, 0.0, -1.0, 0.0, 0.0, 0.0, -9.313e-08, 1.0, 0.0, -9.313e-08, 1.0, 0.0, -9.313e-08, 1.0, 0.0, -9.313e-08, 1.0, 0.0, 9.313e-08, -1.0, 0.0, 9.313e-08, -1.0, 0.0, 9.313e-08, -1.0, 0.0, 9.313e-08, -1.0, 0.0, -1.0, 1.455e-07, 0.0, -1.0, 1.455e-07, 0.0, -1.0, 1.455e-07, 0.0, -1.0, 1.455e-07, 1.0, 0.0, 0.0, 1.0, 0.0, 0.0, 1.0, 0.0, 0.0, 1.0, 0.0, 0.0, 0.0, 1.0, -1.455e-07, 0.0, 1.0, -1.455e-07, 0.0, 1.0, -1.455e-07, 0.0, 1.0, -1.455e-07, -1.0, -1.455e-07, 0.0, -1.0, -1.455e-07, 0.0, -1.0, -1.455e-07, 0.0, -1.0, -1.455e-07, 0.0, 0.0, -4.657e-08, 1.0, 0.0, -4.657e-08, 1.0, 0.0, -4.657e-08, 1.0, 0.0, -4.657e-08, 1.0, 0.0, 9.313e-08, -1.0, 0.0, 9.313e-08, -1.0, 0.0, 9.313e-08, -1.0, 0.0, 9.313e-08, -1.0, 0.0, -1.0, 2.91e-07, 0.0, -1.0, 2.91e-07, 0.0, -1.0, 2.91e-07, 0.0, -1.0, 2.91e-07, 1.0, 1.455e-07, 0.0, 1.0, 1.455e-07, 0.0, 1.0, 1.455e-07, 0.0, 1.0, 1.455e-07, 0.0, 0.0, 1.0, -1.455e-07, 0.0, 1.0, -1.455e-07, 0.0, 1.0, -1.455e-07, 0.0, 1.0, -1.455e-07, -1.0, 0.0, 0.0, -1.0, 0.0, 0.0, -1.0, 0.0, 0.0, -1.0, 0.0, 0.0, 0.0, -4.657e-08, 1.0, 0.0, -4.657e-08, 1.0, 0.0, -4.657e-08, 1.0, 0.0, -4.657e-08, 1.0, 0.0, 4.657e-08, -1.0, 0.0, 4.657e-08, -1.0, 0.0, 4.657e-08, -1.0, 0.0, 4.657e-08, -1.0, 0.0, -1.0, 2.91e-07, 0.0, -1.0, 2.91e-07, 0.0, -1.0, 2.91e-07, 0.0, -1.0, 2.91e-07, 1.0, 0.0, 0.0, 1.0, 0.0, 0.0, 1.0, 0.0, 0.0, 1.0, 0.0, 0.0, 0.0, 1.0, -1.455e-07, 0.0, 1.0, -1.455e-07, 0.0, 1.0, -1.455e-07, 0.0, 1.0, -1.455e-07, -1.0, 0.0, 0.0, -1.0, 0.0, 0.0, -1.0, 0.0, 0.0, -1.0, 0.0, 0.0, 0.0, -4.657e-08, 1.0, 0.0, -4.657e-08, 1.0, 0.0, -4.657e-08, 1.0, 0.0, -4.657e-08, 1.0, 0.0, 4.657e-08, -1.0, 0.0, 4.657e-08, -1.0, 0.0, 4.657e-08, -1.0, 0.0, 4.657e-08, -1.0, 0.0, -1.0, 1.455e-07, 0.0, -1.0, 1.455e-07, 0.0, -1.0, 1.455e-07, 0.0, -1.0, 1.455e-07, 1.0, 0.0, 0.0, 1.0, 0.0, 0.0, 1.0, 0.0, 0.0, 1.0, 0.0, 0.0, 0.0, 1.0, -1.637e-07, 0.0, 1.0, -1.637e-07, 0.0, 1.0, -1.637e-07, 0.0, 1.0, -1.637e-07, -1.0, -7.276e-08, 0.0, -1.0, -7.276e-08, 0.0, -1.0, -7.276e-08, 0.0, -1.0, -7.276e-08, 0.0, 0.0, -4.657e-08, 1.0, 0.0, -4.657e-08, 1.0, 0.0, -4.657e-08, 1.0, 0.0, -4.657e-08, 1.0, 0.0, 6.985e-08, -1.0, 0.0, 6.985e-08, -1.0, 0.0, 6.985e-08, -1.0, 0.0, 6.985e-08, -1.0, 0.0, -1.0, 1.455e-07, 0.0, -1.0, 1.455e-07, 0.0, -1.0, 1.455e-07, 0.0, -1.0, 1.455e-07, 1.0, 1.455e-07, 0.0, 1.0, 1.455e-07, 0.0, 1.0, 1.455e-07, 0.0, 1.0, 1.455e-07, 0.0, 0.0, 1.0, 0.0, 0.0, 1.0, 0.0, 0.0, 1.0, 0.0, 0.0, 1.0, 0.0, -1.0, 0.0, 0.0, -1.0, 0.0, 0.0, -1.0, 0.0, 0.0, -1.0, 0.0, 0.0, 0.0, -4.657e-08, 1.0, 0.0, -4.657e-08, 1.0, 0.0, -4.657e-08, 1.0, 0.0, -4.657e-08, 1.0, 0.0, 6.985e-08, -1.0, 0.0, 6.985e-08, -1.0, 0.0, 6.985e-08, -1.0, 0.0, 6.985e-08, -1.0, 0.0, -1.0, 1.629e-07, 0.0, -1.0, 1.629e-07, 0.0, -1.0, 1.629e-07, 0.0, -1.0, 1.629e-07, 1.0, 0.0, 0.0, 1.0, 0.0, 0.0, 1.0, 0.0, 0.0, 1.0, 0.0, 0.0, 0.0, 1.0, -2.183e-07, 0.0, 1.0, -2.183e-07, 0.0, 1.0, -2.183e-07, 0.0, 1.0, -2.183e-07, -1.0, 0.0, 0.0, -1.0, 0.0, 0.0, -1.0, 0.0, 0.0, -1.0, 0.0, 0.0, 0.0, -4.657e-08, 1.0, 0.0, -4.657e-08, 1.0, 0.0, -4.657e-08, 1.0, 0.0, -4.657e-08, 1.0, 0.0, 4.657e-08, -1.0, 0.0, 4.657e-08, -1.0, 0.0, 4.657e-08, -1.0, 0.0, 4.657e-08, -1.0, 0.0, -1.0, 0.0, 0.0, -1.0, 0.0, 0.0, -1.0, 0.0, 0.0, -1.0, 0.0, 1.0, 0.0, 0.0, 1.0, 0.0, 0.0, 1.0, 0.0, 0.0, 1.0, 0.0, 0.0, 0.0, 1.0, 0.0, 0.0, 1.0, 0.0, 0.0, 1.0, 0.0, 0.0, 1.0, 0.0, -1.0, 0.0, 0.0, -1.0, 0.0, 0.0, -1.0, 0.0, 0.0, -1.0, 0.0, 0.0, 0.0, -4.657e-08, 1.0, 0.0, -4.657e-08, 1.0, 0.0, -4.657e-08, 1.0, 0.0, -4.657e-08, 1.0, 0.0, 4.657e-08, -1.0, 0.0, 4.657e-08, -1.0, 0.0, 4.657e-08, -1.0, 0.0, 4.657e-08, -1.0, 0.0, -1.0, 2.183e-07, 0.0, -1.0, 2.183e-07, 0.0, -1.0, 2.183e-07, 0.0, -1.0, 2.183e-07, 1.0, 0.0, 0.0, 1.0, 0.0, 0.0, 1.0, 0.0, 0.0, 1.0, 0.0, 0.0, 0.0, 1.0, 0.0, 0.0, 1.0, 0.0, 0.0, 1.0, 0.0, 0.0, 1.0, 0.0, -1.0, -7.276e-08, 0.0, -1.0, -7.276e-08, 0.0, -1.0, -7.276e-08, 0.0, -1.0, -7.276e-08, 0.0, 0.0, 0.0, 1.0, 0.0, 0.0, 1.0, 0.0, 0.0, 1.0, 0.0, 0.0, 1.0, 0.0, 4.657e-08, -1.0, 0.0, 4.657e-08, -1.0, 0.0, 4.657e-08, -1.0, 0.0, 4.657e-08, -1.0, 0.0, -1.0, 1.273e-07, 0.0, -1.0, 1.273e-07, 0.0, -1.0, 1.273e-07, 0.0, -1.0, 1.273e-07, 1.0, 1.819e-08, 0.0, 1.0, 1.819e-08, 0.0, 1.0, 1.819e-08, 0.0, 1.0, 1.819e-08, 0.0, 0.0, 1.0, -2.183e-07, 0.0, 1.0, -2.183e-07, 0.0, 1.0, -2.183e-07, 0.0, 1.0, -2.183e-07, 0.0, 1.0, -1.455e-07, 0.0, 1.0, -1.455e-07, 0.0, 1.0, -1.455e-07, 0.0, 1.0, -1.455e-07, 1.0, 1.455e-07, 0.0, 1.0, 1.455e-07, 0.0, 1.0, 1.455e-07, 0.0, 1.0, 1.455e-07, 0.0, 0.0, -1.0, 2.183e-07, 0.0, -1.0, 2.183e-07, 0.0, -1.0, 2.183e-07, 0.0, -1.0, 2.183e-07, 0.0, 4.657e-08, -1.0, 0.0, 4.657e-08, -1.0, 0.0, 4.657e-08, -1.0, 0.0, 4.657e-08, -1.0, 0.0, 0.0, 1.0, 0.0, 0.0, 1.0, 0.0, 0.0, 1.0, 0.0, 0.0, 1.0, -1.0, -3.638e-08, 0.0, -1.0, -3.638e-08, 0.0, -1.0, -3.638e-08, 0.0, -1.0, -3.638e-08, 0.0, 0.0, 1.0, -1.455e-07, 0.0, 1.0, -1.455e-07, 0.0, 1.0, -1.455e-07, 0.0, 1.0, -1.455e-07, 1.0, -3.638e-08, 0.0, 1.0, -3.638e-08, 0.0, 1.0, -3.638e-08, 0.0, 1.0, -3.638e-08, 0.0, 0.0, -1.0, 1.455e-07, 0.0, -1.0, 1.455e-07, 0.0, -1.0, 1.455e-07, 0.0, -1.0, 1.455e-07, 0.0, 9.313e-08, -1.0, 0.0, 9.313e-08, -1.0, 0.0, 9.313e-08, -1.0, 0.0, 9.313e-08, -1.0, 0.0, 0.0, 1.0, 0.0, 0.0, 1.0, 0.0, 0.0, 1.0, 0.0, 0.0, 1.0, -1.0, 0.0, 0.0, -1.0, 0.0, 0.0, -1.0, 0.0, 0.0, -1.0, 0.0, 0.0, 0.0, 1.0, -1.455e-07, 0.0, 1.0, -1.455e-07, 0.0, 1.0, -1.455e-07, 0.0, 1.0, -1.455e-07, 1.0, 1.455e-07, 0.0, 1.0, 1.455e-07, 0.0, 1.0, 1.455e-07, 0.0, 1.0, 1.455e-07, 0.0, 0.0, -1.0, 1.455e-07, 0.0, -1.0, 1.455e-07, 0.0, -1.0, 1.455e-07, 0.0, -1.0, 1.455e-07, 0.0, 9.313e-08, -1.0, 0.0, 9.313e-08, -1.0, 0.0, 9.313e-08, -1.0, 0.0, 9.313e-08, -1.0, 0.0, 0.0, 1.0, 0.0, 0.0, 1.0, 0.0, 0.0, 1.0, 0.0, 0.0, 1.0, -1.0, -7.276e-08, 0.0, -1.0, -7.276e-08, 0.0, -1.0, -7.276e-08, 0.0, -1.0, -7.276e-08, 0.0, 0.0, 1.0, -2.183e-07, 0.0, 1.0, -2.183e-07, 0.0, 1.0, -2.183e-07, 0.0, 1.0, -2.183e-07, 1.0, -2.91e-07, 0.0, 1.0, -2.91e-07, 0.0, 1.0, -2.91e-07, 0.0, 1.0, -2.91e-07, 0.0, 0.0, -1.0, 1.455e-07, 0.0, -1.0, 1.455e-07, 0.0, -1.0, 1.455e-07, 0.0, -1.0, 1.455e-07, 0.0, 9.313e-08, -1.0, 0.0, 9.313e-08, -1.0, 0.0, 9.313e-08, -1.0, 0.0, 9.313e-08, -1.0, 0.0, 0.0, 1.0, 0.0, 0.0, 1.0, 0.0, 0.0, 1.0, 0.0, 0.0, 1.0, -1.0, 2.91e-07, 0.0, -1.0, 2.91e-07, 0.0, -1.0, 2.91e-07, 0.0, -1.0, 2.91e-07, 0.0, 0.0, 1.0, -2.91e-07, 0.0, 1.0, -2.91e-07, 0.0, 1.0, -2.91e-07, 0.0, 1.0, -2.91e-07, 1.0, 0.0, 0.0, 1.0, 0.0, 0.0, 1.0, 0.0, 0.0, 1.0, 0.0, 0.0, 0.0, -1.0, 1.455e-07, 0.0, -1.0, 1.455e-07, 0.0, -1.0, 1.455e-07, 0.0, -1.0, 1.455e-07, 0.0, 4.657e-08, -1.0, 0.0, 4.657e-08, -1.0, 0.0, 4.657e-08, -1.0, 0.0, 4.657e-08, -1.0, 0.0, 0.0, 1.0, 0.0, 0.0, 1.0, 0.0, 0.0, 1.0, 0.0, 0.0, 1.0, -1.0, 0.0, 0.0, -1.0, 0.0, 0.0, -1.0, 0.0, 0.0, -1.0, 0.0, 0.0, 0.0, 1.0, -2.91e-07, 0.0, 1.0, -2.91e-07, 0.0, 1.0, -2.91e-07, 0.0, 1.0, -2.91e-07, 1.0, 0.0, 0.0, 1.0, 0.0, 0.0, 1.0, 0.0, 0.0, 1.0, 0.0, 0.0, 0.0, -1.0, 1.455e-07, 0.0, -1.0, 1.455e-07, 0.0, -1.0, 1.455e-07, 0.0, -1.0, 1.455e-07, 0.0, 4.657e-08, -1.0, 0.0, 4.657e-08, -1.0, 0.0, 4.657e-08, -1.0, 0.0, 4.657e-08, -1.0, 0.0, 0.0, 1.0, 0.0, 0.0, 1.0, 0.0, 0.0, 1.0, 0.0, 0.0, 1.0, -1.0, 0.0, 0.0, -1.0, 0.0, 0.0, -1.0, 0.0, 0.0, -1.0, 0.0, 0.0, 0.0, 1.0, 0.0, 0.0, 1.0, 0.0, 0.0, 1.0, 0.0, 0.0, 1.0, 0.0, 1.0, 0.0, 0.0, 1.0, 0.0, 0.0, 1.0, 0.0, 0.0, 1.0, 0.0, 0.0, 0.0, -1.0, 0.0, 0.0, -1.0, 0.0, 0.0, -1.0, 0.0, 0.0, -1.0, 0.0, 0.0, 4.657e-08, -1.0, 0.0, 4.657e-08, -1.0, 0.0, 4.657e-08, -1.0, 0.0, 4.657e-08, -1.0, 0.0, 0.0, 1.0, 0.0, 0.0, 1.0, 0.0, 0.0, 1.0, 0.0, 0.0, 1.0, -1.0, -7.276e-08, 0.0, -1.0, -7.276e-08, 0.0, -1.0, -7.276e-08, 0.0, -1.0, -7.276e-08, 0.0, 0.0, 1.0, -1.819e-07, 0.0, 1.0, -1.819e-07, 0.0, 1.0, -1.819e-07, 0.0, 1.0, -1.819e-07, 1.0, 0.0, 0.0, 1.0, 0.0, 0.0, 1.0, 0.0, 0.0, 1.0, 0.0, 0.0, 0.0, -1.0, 1.819e-07, 0.0, -1.0, 1.819e-07, 0.0, -1.0, 1.819e-07, 0.0, -1.0, 1.819e-07, 0.0, 9.313e-08, -1.0, 0.0, 9.313e-08, -1.0, 0.0, 9.313e-08, -1.0, 0.0, 9.313e-08, -1.0, 0.0, -9.313e-08, 1.0, 0.0, -9.313e-08, 1.0, 0.0, -9.313e-08, 1.0, 0.0, -9.313e-08, 1.0, -1.0, 0.0, 0.0, -1.0, 0.0, 0.0, -1.0, 0.0, 0.0, -1.0, 0.0, 0.0, 0.0, 1.0, 0.0, 0.0, 1.0, 0.0, 0.0, 1.0, 0.0, 0.0, 1.0, 0.0, 1.0, 0.0, 0.0, 1.0, 0.0, 0.0, 1.0, 0.0, 0.0, 1.0, 0.0, 0.0, 0.0, -1.0, 0.0, 0.0, -1.0, 0.0, 0.0, -1.0, 0.0, 0.0, -1.0, 0.0, 0.0, 9.313e-08, -1.0, 0.0, 9.313e-08, -1.0, 0.0, 9.313e-08, -1.0, 0.0, 9.313e-08, -1.0, 0.0, -9.313e-08, 1.0, 0.0, -9.313e-08, 1.0, 0.0, -9.313e-08, 1.0, 0.0, -9.313e-08, 1.0, -1.0, 0.0, 0.0, -1.0, 0.0, 0.0, -1.0, 0.0, 0.0, -1.0, 0.0, 0.0, 0.0, 1.0, 0.0, 0.0, 1.0, 0.0, 0.0, 1.0, 0.0, 0.0, 1.0, 0.0, 1.0, 0.0, 0.0, 1.0, 0.0, 0.0, 1.0, 0.0, 0.0, 1.0, 0.0, 0.0, 0.0, -1.0, 0.0, 0.0, -1.0, 0.0, 0.0, -1.0, 0.0, 0.0, -1.0, 0.0, 0.0, 9.313e-08, -1.0, 0.0, 9.313e-08, -1.0, 0.0, 9.313e-08, -1.0, 0.0, 9.313e-08, -1.0, 0.0, -9.313e-08, 1.0, 0.0, -9.313e-08, 1.0, 0.0, -9.313e-08, 1.0, 0.0, -9.313e-08, 1.0, -1.0, 0.0, 0.0, -1.0, 0.0, 0.0, -1.0, 0.0, 0.0, -1.0, 0.0, 0.0, 0.0, 1.0, 0.0, 0.0, 1.0, 0.0, 0.0, 1.0, 0.0, 0.0, 1.0, 0.0, 1.0, 0.0, 0.0, 1.0, 0.0, 0.0, 1.0, 0.0, 0.0, 1.0, 0.0, 0.0, 0.0, -1.0, 0.0, 0.0, -1.0, 0.0, 0.0, -1.0, 0.0, 0.0, -1.0, 0.0, 0.0, 4.657e-08, -1.0, 0.0, 4.657e-08, -1.0, 0.0, 4.657e-08, -1.0, 0.0, 4.657e-08, -1.0, 0.0, -4.657e-08, 1.0, 0.0, -4.657e-08, 1.0, 0.0, -4.657e-08, 1.0, 0.0, -4.657e-08, 1.0, -1.0, 0.0, 0.0, -1.0, 0.0, 0.0, -1.0, 0.0, 0.0, -1.0, 0.0, 0.0, 0.0, 1.0, 0.0, 0.0, 1.0, 0.0, 0.0, 1.0, 0.0, 0.0, 1.0, 0.0, 1.0, 0.0, 0.0, 1.0, 0.0, 0.0, 1.0, 0.0, 0.0, 1.0, 0.0, 0.0, 0.0, -1.0, 0.0, 0.0, -1.0, 0.0, 0.0, -1.0, 0.0, 0.0, -1.0, 0.0, 0.0, 4.657e-08, -1.0, 0.0, 4.657e-08, -1.0, 0.0, 4.657e-08, -1.0, 0.0, 4.657e-08, -1.0, 0.0, -4.657e-08, 1.0, 0.0, -4.657e-08, 1.0, 0.0, -4.657e-08, 1.0, 0.0, -4.657e-08, 1.0, -1.0, 0.0, 0.0, -1.0, 0.0, 0.0, -1.0, 0.0, 0.0, -1.0, 0.0, 0.0, 0.0, -1.0, 1.819e-07, 0.0, -1.0, 1.819e-07, 0.0, -1.0, 1.819e-07, 0.0, -1.0, 1.819e-07, 1.0, 0.0, 0.0, 1.0, 0.0, 0.0, 1.0, 0.0, 0.0, 1.0, 0.0, 0.0, 0.0, 1.0, -2.91e-07, 0.0, 1.0, -2.91e-07, 0.0, 1.0, -2.91e-07, 0.0, 1.0, -2.91e-07, -1.0, 0.0, 0.0, -1.0, 0.0, 0.0, -1.0, 0.0, 0.0, -1.0, 0.0, 0.0, 0.0, -4.657e-08, 1.0, 0.0, -4.657e-08, 1.0, 0.0, -4.657e-08, 1.0, 0.0, -4.657e-08, 1.0, 0.0, 4.657e-08, -1.0, 0.0, 4.657e-08, -1.0, 0.0, 4.657e-08, -1.0, 0.0, 4.657e-08, -1.0, 0.0, -1.0, 0.0, 0.0, -1.0, 0.0, 0.0, -1.0, 0.0, 0.0, -1.0, 0.0, 1.0, 0.0, 0.0, 1.0, 0.0, 0.0, 1.0, 0.0, 0.0, 1.0, 0.0, 0.0, 0.0, 1.0, 0.0, 0.0, 1.0, 0.0, 0.0, 1.0, 0.0, 0.0, 1.0, 0.0, -1.0, 0.0, 0.0, -1.0, 0.0, 0.0, -1.0, 0.0, 0.0, -1.0, 0.0, 0.0, 0.0, -4.657e-08, 1.0, 0.0, -4.657e-08, 1.0, 0.0, -4.657e-08, 1.0, 0.0, -4.657e-08, 1.0, 0.0, 4.657e-08, -1.0, 0.0, 4.657e-08, -1.0, 0.0, 4.657e-08, -1.0, 0.0, 4.657e-08, -1.0, 0.0, -1.0, 2.183e-07, 0.0, -1.0, 2.183e-07, 0.0, -1.0, 2.183e-07, 0.0, -1.0, 2.183e-07, 1.0, 0.0, 0.0, 1.0, 0.0, 0.0, 1.0, 0.0, 0.0, 1.0, 0.0, 0.0, 0.0, 1.0, -1.455e-07, 0.0, 1.0, -1.455e-07, 0.0, 1.0, -1.455e-07, 0.0, 1.0, -1.455e-07, -1.0, 0.0, 0.0, -1.0, 0.0, 0.0, -1.0, 0.0, 0.0, -1.0, 0.0, 0.0, 0.0, -4.657e-08, 1.0, 0.0, -4.657e-08, 1.0, 0.0, -4.657e-08, 1.0, 0.0, -4.657e-08, 1.0, 0.0, 4.657e-08, -1.0, 0.0, 4.657e-08, -1.0, 0.0, 4.657e-08, -1.0, 0.0, 4.657e-08, -1.0, 0.0, -1.0, 0.0, 0.0, -1.0, 0.0, 0.0, -1.0, 0.0, 0.0, -1.0, 0.0, 1.0, 0.0, 0.0, 1.0, 0.0, 0.0, 1.0, 0.0, 0.0, 1.0, 0.0, 0.0, 0.0, 1.0, 0.0, 0.0, 1.0, 0.0, 0.0, 1.0, 0.0, 0.0, 1.0, 0.0, -1.0, 0.0, 0.0, -1.0, 0.0, 0.0, -1.0, 0.0, 0.0, -1.0, 0.0, 0.0, 0.0, -9.313e-08, 1.0, 0.0, -9.313e-08, 1.0, 0.0, -9.313e-08, 1.0, 0.0, -9.313e-08, 1.0, 0.0, 9.313e-08, -1.0, 0.0, 9.313e-08, -1.0, 0.0, 9.313e-08, -1.0, 0.0, 9.313e-08, -1.0, 0.0, -1.0, 0.0, 0.0, -1.0, 0.0, 0.0, -1.0, 0.0, 0.0, -1.0, 0.0, 1.0, 0.0, 0.0, 1.0, 0.0, 0.0, 1.0, 0.0, 0.0, 1.0, 0.0, 0.0, 0.0, 1.0, 0.0, 0.0, 1.0, 0.0, 0.0, 1.0, 0.0, 0.0, 1.0, 0.0, -1.0, 0.0, 0.0, -1.0, 0.0, 0.0, -1.0, 0.0, 0.0, -1.0, 0.0, 0.0, 0.0, -4.657e-08, 1.0, 0.0, -4.657e-08, 1.0, 0.0, -4.657e-08, 1.0, 0.0, -4.657e-08, 1.0, 0.0, 4.657e-08, -1.0, 0.0, 4.657e-08, -1.0, 0.0, 4.657e-08, -1.0, 0.0, 4.657e-08, -1.0, 0.0, -1.0, 1.455e-07, 0.0, -1.0, 1.455e-07, 0.0, -1.0, 1.455e-07, 0.0, -1.0, 1.455e-07, 1.0, -2.91e-07, 0.0, 1.0, -2.91e-07, 0.0, 1.0, -2.91e-07, 0.0, 1.0, -2.91e-07, 0.0, 0.0, 1.0, -1.819e-07, 0.0, 1.0, -1.819e-07, 0.0, 1.0, -1.819e-07, 0.0, 1.0, -1.819e-07, -1.0, 0.0, 0.0, -1.0, 0.0, 0.0, -1.0, 0.0, 0.0, -1.0, 0.0, 0.0, 0.0, -4.657e-08, 1.0, 0.0, -4.657e-08, 1.0, 0.0, -4.657e-08, 1.0, 0.0, -4.657e-08, 1.0, 0.0, 9.313e-08, -1.0, 0.0, 9.313e-08, -1.0, 0.0, 9.313e-08, -1.0, 0.0, 9.313e-08, -1.0, 0.0, -1.0, 1.819e-07, 0.0, -1.0, 1.819e-07, 0.0, -1.0, 1.819e-07, 0.0, -1.0, 1.819e-07, 1.0, 0.0, 0.0, 1.0, 0.0, 0.0, 1.0, 0.0, 0.0, 1.0, 0.0, 0.0, 0.0, 1.0, -1.455e-07, 0.0, 1.0, -1.455e-07, 0.0, 1.0, -1.455e-07, 0.0, 1.0, -1.455e-07, -1.0, 0.0, 0.0, -1.0, 0.0, 0.0, -1.0, 0.0, 0.0, -1.0, 0.0, 0.0, 0.0, -4.657e-08, 1.0, 0.0, -4.657e-08, 1.0, 0.0, -4.657e-08, 1.0, 0.0, -4.657e-08, 1.0, 0.0, 9.313e-08, -1.0, 0.0, 9.313e-08, -1.0, 0.0, 9.313e-08, -1.0, 0.0, 9.313e-08, -1.0])] * 3)])

# ---- objects
ob_light = bpy.data.objects.new('Light', light_light_001)
ob_camera = bpy.data.objects.new('Camera', cam_camera_001)
ob_cylinder = bpy.data.objects.new('Cylinder', me_cylinder)

# ---- transforms, parenting, visibility, modifiers, constraints
ob_light.location = (4.076, 1.005, 5.904)
ob_light.rotation_euler = (0.6503, 0.05522, 1.866)
ob_light.color = (0.8, 0.8, 0.8, 1.0)
ob_camera.location = (7.359, -6.926, 4.958)
ob_camera.rotation_euler = (1.109, 9.305e-08, 0.8149)
ob_camera.scale = (1.0, 1.0, 1.0)
ob_camera.color = (0.8, 0.8, 0.8, 1.0)
ob_cylinder.location = (0.0, 0.0, 0.0)
ob_cylinder.color = (0.8, 0.8, 0.8, 1.0)

# ---- collection membership
col_collection.objects.link(ob_light)
col_collection.objects.link(ob_camera)
col_collection.objects.link(ob_cylinder)

# ---- scene / render settings (as saved in the file)
scene.frame_start = 1; scene.frame_end = 250; scene.frame_set(1)
scene.render.engine = 'BLENDER_EEVEE_NEXT'
scene.cycles.sampling_pattern = 'TABULATED_SOBOL'
scene.view_settings.view_transform = 'Filmic'
bpy.context.view_layer.update()

# ---- added for rendering (the .blend has no active camera): camera
cam_auto = bpy.data.cameras.new('AutoCamera')
cam_auto.lens = 50.0
cam_auto.sensor_width = 36.0
cam_auto.clip_end = 1000.0
ob_auto_camera = bpy.data.objects.new('AutoCamera', cam_auto)
scene.collection.objects.link(ob_auto_camera)
ob_auto_camera.location = (2.52575, -2.98139, 2.04562)
ob_auto_camera.rotation_euler = (1.09748, -7.21219e-08, 0.694738)
scene.camera = ob_auto_camera
bpy.context.view_layer.update()
